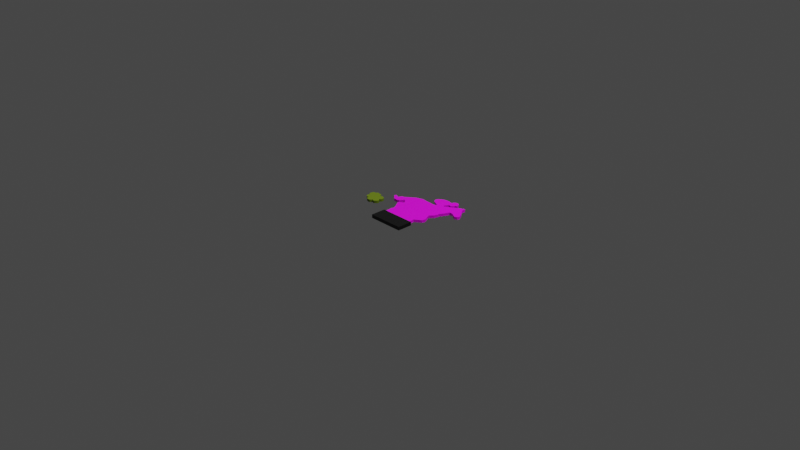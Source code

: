 # Source: ani_fart.blend  (saved by Blender 2.90.8; exported with 4.5.12 LTS)
import bpy
from mathutils import Matrix  # noqa: F401  (used for matrix-valued properties, if any)

bpy.ops.wm.read_factory_settings(use_empty=True)
scene = bpy.context.scene
scene.name = 'Scene'

# ---- collections
col_collection = bpy.data.collections.new('Collection'); scene.collection.children.link(col_collection)

# ---- images (referenced by path relative to the original .blend; pixels are not part of the script)
import os
ASSET_DIR = os.environ.get("B2B_ASSET_DIR", "")  # directory of the original .blend (textures are referenced by path, not embedded)
HERE = os.path.dirname(os.path.abspath(__file__))  # packed textures are extracted next to this script under _unpacked/

def load_image(name, relpath, width, height, colorspace="sRGB"):
    """Load a texture the original file referenced (path relative to the .blend, or extracted next to this script)."""
    p = next((c for c in (os.path.join(HERE, relpath), os.path.join(ASSET_DIR, relpath)) if relpath and os.path.exists(c)), "")
    if p:
        img = bpy.data.images.load(p, check_existing=True)
        img.name = name
    else:  # same state as the original file: an image datablock whose file is absent (Cycles renders it pink)
        img = bpy.data.images.new(name, width, height)
        img.source = "FILE"
        img.filepath = "//" + (relpath or name)
    img.colorspace_settings.name = colorspace
    return img
img_text_horse_1_png = load_image('text_horse_1.png', 'Textures/text_horse_1.png', 1024, 1024, 'sRGB')

# ---- materials (node trees are filled in below, after node groups)
mat_material_002 = bpy.data.materials.new('Material.002')
mat_material_005 = bpy.data.materials.new('Material.005')
mat_material_001 = bpy.data.materials.new('Material.001')
mat_material_004 = bpy.data.materials.new('Material.004')
mat_material_004.diffuse_color = (0.0006447, 0.0006447, 0.0006447, 1.0)
mat_material_004.roughness = 0.5

# ---- material node trees
mat_material_002.use_nodes = True; mat_material_002.node_tree.nodes.clear()
_N = mat_material_002.node_tree.nodes; _L = mat_material_002.node_tree.links
n0 = _N.new('ShaderNodeBsdfPrincipled'); n0.name = 'Principled BSDF'; n0.location = (10, 300)
n0.distribution = 'GGX'
n0.subsurface_method = 'BURLEY'
n0.inputs[0].default_value = (0.1414, 0.2122, 0.0041, 1.0)
n0.inputs[3].default_value = 1.45
n0.inputs[27].default_value = (0.0, 0.0, 0.0, 1.0)
n0.inputs[28].default_value = 1.0
n1 = _N.new('ShaderNodeOutputMaterial'); n1.name = 'Material Output'; n1.location = (300, 300)
_L.new(n0.outputs[0], n1.inputs[0])
n1.is_active_output = True
mat_material_005.use_nodes = True; mat_material_005.node_tree.nodes.clear()
_N = mat_material_005.node_tree.nodes; _L = mat_material_005.node_tree.links
n0 = _N.new('ShaderNodeBsdfPrincipled'); n0.name = 'Principled BSDF'; n0.location = (10, 300)
n0.distribution = 'GGX'
n0.subsurface_method = 'BURLEY'
n0.inputs[0].default_value = (0.1946, 0.2831, 0.05127, 1.0)
n0.inputs[3].default_value = 1.45
n0.inputs[27].default_value = (0.0, 0.0, 0.0, 1.0)
n0.inputs[28].default_value = 1.0
n1 = _N.new('ShaderNodeOutputMaterial'); n1.name = 'Material Output'; n1.location = (300, 300)
_L.new(n0.outputs[0], n1.inputs[0])
n1.is_active_output = True
mat_material_001.use_nodes = True; mat_material_001.node_tree.nodes.clear()
_N = mat_material_001.node_tree.nodes; _L = mat_material_001.node_tree.links
n0 = _N.new('ShaderNodeBsdfPrincipled'); n0.name = 'Principled BSDF'; n0.location = (10, 300)
n0.distribution = 'GGX'
n0.subsurface_method = 'BURLEY'
n0.inputs[2].default_value = 0.4
n0.inputs[3].default_value = 1.45
n0.inputs[27].default_value = (0.0, 0.0, 0.0, 1.0)
n0.inputs[28].default_value = 1.0
n1 = _N.new('ShaderNodeNormalMap'); n1.name = 'Normal Map'; n1.location = (-300, -300)
n1.label = 'Normal/Map'
n1.inputs[0].default_value = 0.0
n2 = _N.new('ShaderNodeOutputMaterial'); n2.name = 'Material Output'; n2.location = (300, 300)
n3 = _N.new('ShaderNodeTexImage'); n3.name = 'Image Texture'; n3.location = (-382, 251)
n3.image = img_text_horse_1_png
_L.new(n0.outputs[0], n2.inputs[0])
_L.new(n1.outputs[0], n0.inputs[5])
_L.new(n3.outputs[0], n0.inputs[0])
n2.is_active_output = True
mat_material_004.use_nodes = True; mat_material_004.node_tree.nodes.clear()
_N = mat_material_004.node_tree.nodes; _L = mat_material_004.node_tree.links
n0 = _N.new('ShaderNodeBsdfPrincipled'); n0.name = 'Principled BSDF'; n0.location = (10, 300)
n0.distribution = 'GGX'
n0.subsurface_method = 'BURLEY'
n0.inputs[0].default_value = (0.0006447, 0.0006447, 0.0006447, 1.0)
n0.inputs[3].default_value = 1.45
n0.inputs[27].default_value = (0.0, 0.0, 0.0, 1.0)
n0.inputs[28].default_value = 1.0
n1 = _N.new('ShaderNodeOutputMaterial'); n1.name = 'Material Output'; n1.location = (300, 300)
n2 = _N.new('ShaderNodeNormalMap'); n2.name = 'Normal Map'; n2.location = (-300, -300)
n2.label = 'Normal/Map'
n2.inputs[0].default_value = 0.0
_L.new(n0.outputs[0], n1.inputs[0])
_L.new(n2.outputs[0], n0.inputs[5])
n1.is_active_output = True

# ---- world
world_world = bpy.data.worlds.new('World'); scene.world = world_world
world_world.use_nodes = True; world_world.node_tree.nodes.clear()
_N = world_world.node_tree.nodes; _L = world_world.node_tree.links
n0 = _N.new('ShaderNodeOutputWorld'); n0.name = 'World Output'; n0.location = (300, 300)
n1 = _N.new('ShaderNodeBackground'); n1.name = 'Background'; n1.location = (10, 300)
n1.inputs[0].default_value = (0.05088, 0.05088, 0.05088, 1.0)
_L.new(n1.outputs[0], n0.inputs[0])
n0.is_active_output = True
world_world.color = (0.05088, 0.05088, 0.05088)
world_world.use_sun_shadow = False
world_world.sun_shadow_jitter_overblur = 0.0

# ---- cameras
cam_camera = bpy.data.cameras.new('Camera')
cam_camera.clip_end = 100.0
cam_camera.ortho_scale = 7.314

# ---- lights
light_light = bpy.data.lights.new('Light', 'POINT')
light_light.transmission_factor = 0.0
light_light.energy = 1000.0
light_light.shadow_soft_size = 0.1
light_light.shadow_maximum_resolution = 0.006
light_light.use_absolute_resolution = True
light_sun = bpy.data.lights.new('Sun', 'SUN')
light_sun.transmission_factor = 0.0
light_sun.energy = 1.0
light_sun.shadow_soft_size = 0.25

# ---- meshes
me_cube_001 = bpy.data.meshes.new('Cube.001')
me_cube_001.from_pydata([(-0.07557, -0.05261, -0.005198), (-0.1142, -0.03553, -0.005198), (-0.07424, -0.05697, -0.005198), (-0.0803, -0.1046, -0.005198), (-0.1289, -0.1188, -0.005198), (-0.1671, -0.0888, -0.005198), (-0.1745, -0.0494, -0.005198), (-0.1459, -0.02638, -0.005198), (-0.1409, -0.02609, -0.005198), (-0.1373, -0.02728, -0.005198), (-0.1354, -0.03088, -0.005198), (-0.1364, -0.03341, -0.005198), (-0.1362, -0.03361, -0.005198), (-0.1326, -0.02994, -0.005198), (-0.128, -0.02794, -0.005198), (-0.1221, -0.02832, -0.005198), (-0.1184, -0.02994, -0.005198), (-0.1159, -0.03251, -0.005198), (-0.0783, -0.04784, -0.005198), (-0.08342, -0.0451, -0.005198), (-0.08926, -0.04289, -0.005198), (-0.09727, -0.04139, -0.005198), (-0.1002, -0.04102, -0.005198), (-0.105, -0.04179, -0.005198), (-0.1088, -0.04312, -0.005198), (-0.1138, -0.04567, -0.005198), (-0.1137, -0.04278, -0.005198), (-0.1136, -0.03893, -0.005198), (-0.07358, -0.06284, -0.005198), (-0.07389, -0.06753, -0.005198), (-0.07784, -0.0729, -0.005198), (-0.08381, -0.07804, -0.005198), (-0.0792, -0.08099, -0.005198), (-0.07691, -0.08267, -0.005198), (-0.07405, -0.08574, -0.005198), (-0.07273, -0.09006, -0.005198), (-0.07342, -0.09534, -0.005198), (-0.07555, -0.09978, -0.005198), (-0.08603, -0.1089, -0.005198), (-0.08943, -0.1104, -0.005198), (-0.09385, -0.1111, -0.005198), (-0.09854, -0.1093, -0.005198), (-0.1012, -0.1069, -0.005198), (-0.1036, -0.104, -0.005198), (-0.1069, -0.1116, -0.005198), (-0.1096, -0.1157, -0.005198), (-0.1148, -0.1187, -0.005198), (-0.1212, -0.1199, -0.005198), (-0.1342, -0.1173, -0.005198), (-0.1385, -0.1145, -0.005198), (-0.1409, -0.1092, -0.005198), (-0.1421, -0.1051, -0.005198), (-0.1423, -0.1011, -0.005198), (-0.1427, -0.09715, -0.005198), (-0.1503, -0.1009, -0.005198), (-0.1555, -0.09979, -0.005198), (-0.1599, -0.0976, -0.005198), (-0.1644, -0.09377, -0.005198), (-0.1683, -0.08542, -0.005198), (-0.168, -0.0809, -0.005198), (-0.1669, -0.07734, -0.005198), (-0.1657, -0.07399, -0.005198), (-0.1638, -0.07111, -0.005198), (-0.1705, -0.06892, -0.005198), (-0.1728, -0.06731, -0.005198), (-0.1747, -0.06392, -0.005198), (-0.1755, -0.05778, -0.005198), (-0.1751, -0.05464, -0.005198), (-0.1731, -0.04369, -0.005198), (-0.171, -0.03924, -0.005198), (-0.1682, -0.03685, -0.005198), (-0.1652, -0.03567, -0.005198), (-0.1624, -0.03544, -0.005198), (-0.1588, -0.03564, -0.005198), (-0.1543, -0.03628, -0.005198), (-0.1537, -0.03182, -0.005198), (-0.1516, -0.02911, -0.005198), (-0.1488, -0.02741, -0.005198), (-0.1159, -0.03251, 0.009385), (-0.1142, -0.03553, 0.009385), (-0.07557, -0.05261, 0.009385), (-0.07424, -0.05697, 0.009385), (-0.07555, -0.09978, 0.009385), (-0.0803, -0.1046, 0.009385), (-0.1212, -0.1199, 0.009385), (-0.1289, -0.1188, 0.009385), (-0.1644, -0.09377, 0.009385), (-0.1671, -0.0888, 0.009385), (-0.1751, -0.05464, 0.009385), (-0.1745, -0.0494, 0.009385), (-0.1488, -0.02741, 0.009385), (-0.1459, -0.02638, 0.009385), (-0.1136, -0.03893, 0.009385), (-0.1409, -0.02609, 0.009385), (-0.1373, -0.02728, 0.009385), (-0.1354, -0.03088, 0.009385), (-0.1364, -0.03341, 0.009385), (-0.1362, -0.03361, 0.009385), (-0.1326, -0.02994, 0.009385), (-0.128, -0.02794, 0.009385), (-0.1221, -0.02832, 0.009385), (-0.1184, -0.02994, 0.009385), (-0.0783, -0.04784, 0.009385), (-0.08342, -0.0451, 0.009385), (-0.08926, -0.04289, 0.009385), (-0.09727, -0.04139, 0.009385), (-0.1002, -0.04102, 0.009385), (-0.105, -0.04179, 0.009385), (-0.1088, -0.04312, 0.009385), (-0.1138, -0.04567, 0.009385), (-0.1137, -0.04278, 0.009385), (-0.07358, -0.06284, 0.009385), (-0.07389, -0.06753, 0.009385), (-0.07784, -0.0729, 0.009385), (-0.08381, -0.07804, 0.009385), (-0.0792, -0.08099, 0.009385), (-0.07691, -0.08267, 0.009385), (-0.07405, -0.08574, 0.009385), (-0.07273, -0.09006, 0.009385), (-0.07342, -0.09534, 0.009385), (-0.08603, -0.1089, 0.009385), (-0.08943, -0.1104, 0.009385), (-0.09385, -0.1111, 0.009385), (-0.09854, -0.1093, 0.009385), (-0.1012, -0.1069, 0.009385), (-0.1036, -0.104, 0.009385), (-0.1069, -0.1116, 0.009385), (-0.1096, -0.1157, 0.009385), (-0.1148, -0.1187, 0.009385), (-0.1342, -0.1173, 0.009385), (-0.1385, -0.1145, 0.009385), (-0.1409, -0.1092, 0.009385), (-0.1421, -0.1051, 0.009385), (-0.1423, -0.1011, 0.009385), (-0.1427, -0.09715, 0.009385), (-0.1503, -0.1009, 0.009385), (-0.1555, -0.09979, 0.009385), (-0.1599, -0.0976, 0.009385), (-0.1683, -0.08542, 0.009385), (-0.168, -0.0809, 0.009385), (-0.1669, -0.07734, 0.009385), (-0.1657, -0.07399, 0.009385), (-0.1638, -0.07111, 0.009385), (-0.1705, -0.06892, 0.009385), (-0.1728, -0.06731, 0.009385), (-0.1747, -0.06392, 0.009385), (-0.1755, -0.05778, 0.009385), (-0.1731, -0.04369, 0.009385), (-0.171, -0.03924, 0.009385), (-0.1682, -0.03685, 0.009385), (-0.1652, -0.03567, 0.009385), (-0.1624, -0.03544, 0.009385), (-0.1588, -0.03564, 0.009385), (-0.1543, -0.03628, 0.009385), (-0.1537, -0.03182, 0.009385), (-0.1516, -0.02911, 0.009385)], [], [(7, 8, 9, 10, 11, 12, 13, 14, 15, 16, 17, 1, 27, 26, 25, 24, 23, 22, 21, 20, 19, 18, 0, 2, 28, 29, 30, 31, 32, 33, 34, 35, 36, 37, 3, 38, 39, 40, 41, 42, 43, 44, 45, 46, 47, 4, 48, 49, 50, 51, 52, 53, 54, 55, 56, 57, 5, 58, 59, 60, 61, 62, 63, 64, 65, 66, 67, 6, 68, 69, 70, 71, 72, 73, 74, 75, 76, 77), (91, 90, 155, 154, 153, 152, 151, 150, 149, 148, 147, 89, 88, 146, 145, 144, 143, 142, 141, 140, 139, 138, 87, 86, 137, 136, 135, 134, 133, 132, 131, 130, 129, 85, 84, 128, 127, 126, 125, 124, 123, 122, 121, 120, 83, 82, 119, 118, 117, 116, 115, 114, 113, 112, 111, 81, 80, 102, 103, 104, 105, 106, 107, 108, 109, 110, 92, 79, 78, 101, 100, 99, 98, 97, 96, 95, 94, 93), (62, 61, 141, 142), (36, 35, 118, 119), (10, 9, 94, 95), (63, 62, 142, 143), (37, 36, 119, 82), (11, 10, 95, 96), (64, 63, 143, 144), (38, 3, 83, 120), (12, 11, 96, 97), (65, 64, 144, 145), (39, 38, 120, 121), (13, 12, 97, 98), (66, 65, 145, 146), (40, 39, 121, 122), (14, 13, 98, 99), (67, 66, 146, 88), (41, 40, 122, 123), (15, 14, 99, 100), (68, 6, 89, 147), (42, 41, 123, 124), (16, 15, 100, 101), (69, 68, 147, 148), (43, 42, 124, 125), (17, 16, 101, 78), (70, 69, 148, 149), (44, 43, 125, 126), (0, 18, 102, 80), (71, 70, 149, 150), (45, 44, 126, 127), (18, 19, 103, 102), (72, 71, 150, 151), (46, 45, 127, 128), (19, 20, 104, 103), (73, 72, 151, 152), (47, 46, 128, 84), (20, 21, 105, 104), (74, 73, 152, 153), (48, 4, 85, 129), (21, 22, 106, 105), (75, 74, 153, 154), (49, 48, 129, 130), (22, 23, 107, 106), (76, 75, 154, 155), (50, 49, 130, 131), (23, 24, 108, 107), (77, 76, 155, 90), (51, 50, 131, 132), (24, 25, 109, 108), (52, 51, 132, 133), (25, 26, 110, 109), (1, 17, 78, 79), (53, 52, 133, 134), (26, 27, 92, 110), (2, 0, 80, 81), (54, 53, 134, 135), (28, 2, 81, 111), (3, 37, 82, 83), (55, 54, 135, 136), (29, 28, 111, 112), (4, 47, 84, 85), (56, 55, 136, 137), (30, 29, 112, 113), (5, 57, 86, 87), (57, 56, 137, 86), (31, 30, 113, 114), (6, 67, 88, 89), (58, 5, 87, 138), (32, 31, 114, 115), (7, 77, 90, 91), (59, 58, 138, 139), (33, 32, 115, 116), (27, 1, 79, 92), (60, 59, 139, 140), (34, 33, 116, 117), (8, 7, 91, 93), (61, 60, 140, 141), (35, 34, 117, 118), (9, 8, 93, 94)])
_uv = me_cube_001.uv_layers.new(name='UVMap')
_uv.uv.foreach_set('vector', [0.0, 0.0, 0.0, 0.0, 0.0, 0.0, 0.0, 0.0, 0.0, 0.0, 0.0, 0.0, 0.0, 0.0, 0.0, 0.0, 0.0, 0.0, 0.0, 0.0, 0.0, 0.0, 0.0, 0.0, 0.0, 0.0, 0.0, 0.0, 0.0, 0.0, 0.0, 0.0, 0.0, 0.0, 0.0, 0.0, 0.0, 0.0, 0.0, 0.0, 0.0, 0.0, 0.0, 0.0, 0.0, 0.0, 0.0, 0.0, 0.0, 0.0, 0.0, 0.0, 0.0, 0.0, 0.0, 0.0, 0.0, 0.0, 0.0, 0.0, 0.0, 0.0, 0.0, 0.0, 0.0, 0.0, 0.0, 0.0, 0.0, 0.0, 0.0, 0.0, 0.0, 0.0, 0.0, 0.0, 0.0, 0.0, 0.0, 0.0, 0.0, 0.0, 0.0, 0.0, 0.0, 0.0, 0.0, 0.0, 0.0, 0.0, 0.0, 0.0, 0.0, 0.0, 0.0, 0.0, 0.0, 0.0, 0.0, 0.0, 0.0, 0.0, 0.0, 0.0, 0.0, 0.0, 0.0, 0.0, 0.0, 0.0, 0.0, 0.0, 0.0, 0.0, 0.0, 0.0, 0.0, 0.0, 0.0, 0.0, 0.0, 0.0, 0.0, 0.0, 0.0, 0.0, 0.0, 0.0, 0.0, 0.0, 0.0, 0.0, 0.0, 0.0, 0.0, 0.0, 0.0, 0.0, 0.0, 0.0, 0.0, 0.0, 0.0, 0.0, 0.0, 0.0, 0.0, 0.0, 0.0, 0.0, 0.0, 0.0, 0.0, 0.0, 0.0, 0.0, 0.0, 0.0, 0.0, 0.0, 0.0, 0.0, 0.0, 0.0, 0.0, 0.0, 0.0, 0.0, 0.0, 0.0, 0.0, 0.0, 0.0, 0.0, 0.0, 0.0, 0.0, 0.0, 0.0, 0.0, 0.0, 0.0, 0.0, 0.0, 0.0, 0.0, 0.0, 0.0, 0.0, 0.0, 0.0, 0.0, 0.0, 0.0, 0.0, 0.0, 0.0, 0.0, 0.0, 0.0, 0.0, 0.0, 0.0, 0.0, 0.0, 0.0, 0.0, 0.0, 0.0, 0.0, 0.0, 0.0, 0.0, 0.0, 0.0, 0.0, 0.0, 0.0, 0.0, 0.0, 0.0, 0.0, 0.0, 0.0, 0.0, 0.0, 0.0, 0.0, 0.0, 0.0, 0.0, 0.0, 0.0, 0.0, 0.0, 0.0, 0.0, 0.0, 0.0, 0.0, 0.0, 0.0, 0.0, 0.0, 0.0, 0.0, 0.0, 0.0, 0.0, 0.0, 0.0, 0.0, 0.0, 0.0, 0.0, 0.0, 0.0, 0.0, 0.0, 0.0, 0.0, 0.0, 0.0, 0.0, 0.0, 0.0, 0.0, 0.0, 0.0, 0.0, 0.0, 0.0, 0.0, 0.0, 0.0, 0.0, 0.0, 0.0, 0.0, 0.0, 0.0, 0.0, 0.0, 0.0, 0.0, 0.0, 0.0, 0.0, 0.0, 0.0, 0.0, 0.0, 0.0, 0.0, 0.0, 0.0, 0.0, 0.0, 0.0, 0.0, 0.0, 0.0, 0.0, 0.0, 0.0, 0.0, 0.0, 0.0, 0.0, 0.0, 0.0, 0.0, 0.0, 0.0, 0.0, 0.0, 0.0, 0.0, 0.0, 0.0, 0.0, 0.0, 0.0, 0.0, 0.0, 0.0, 0.0, 0.0, 0.0, 0.0, 0.0, 0.0, 0.0, 0.0, 0.0, 0.0, 0.0, 0.0, 0.0, 0.0, 0.0, 0.0, 0.0, 0.0, 0.0, 0.0, 0.0, 0.0, 0.0, 0.0, 0.0, 0.0, 0.0, 0.0, 0.0, 0.0, 0.0, 0.0, 0.0, 0.0, 0.0, 0.0, 0.0, 0.0, 0.0, 0.0, 0.0, 0.0, 0.0, 0.0, 0.0, 0.0, 0.0, 0.0, 0.0, 0.0, 0.0, 0.0, 0.0, 0.0, 0.0, 0.0, 0.0, 0.0, 0.0, 0.0, 0.0, 0.0, 0.0, 0.0, 0.0, 0.0, 0.0, 0.0, 0.0, 0.0, 0.0, 0.0, 0.0, 0.0, 0.0, 0.0, 0.0, 0.0, 0.0, 0.0, 0.0, 0.0, 0.0, 0.0, 0.0, 0.0, 0.0, 0.0, 0.0, 0.0, 0.0, 0.0, 0.0, 0.0, 0.0, 0.0, 0.0, 0.0, 0.0, 0.0, 0.0, 0.0, 0.0, 0.0, 0.0, 0.0, 0.0, 0.0, 0.0, 0.0, 0.0, 0.0, 0.0, 0.0, 0.0, 0.0, 0.0, 0.0, 0.0, 0.0, 0.0, 0.0, 0.0, 0.0, 0.0, 0.0, 0.0, 0.0, 0.0, 0.0, 0.0, 0.0, 0.0, 0.0, 0.0, 0.0, 0.0, 0.0, 0.0, 0.0, 0.0, 0.0, 0.0, 0.0, 0.0, 0.0, 0.0, 0.0, 0.0, 0.0, 0.0, 0.0, 0.0, 0.0, 0.0, 0.0, 0.0, 0.0, 0.0, 0.0, 0.0, 0.0, 0.0, 0.0, 0.0, 0.0, 0.0, 0.0, 0.0, 0.0, 0.0, 0.0, 0.0, 0.0, 0.0, 0.0, 0.0, 0.0, 0.0, 0.0, 0.0, 0.0, 0.0, 0.0, 0.0, 0.0, 0.0, 0.0, 0.0, 0.0, 0.0, 0.0, 0.0, 0.0, 0.0, 0.0, 0.0, 0.0, 0.0, 0.0, 0.0, 0.0, 0.0, 0.0, 0.0, 0.0, 0.0, 0.0, 0.0, 0.0, 0.0, 0.0, 0.0, 0.0, 0.0, 0.0, 0.0, 0.0, 0.0, 0.0, 0.0, 0.0, 0.0, 0.0, 0.0, 0.0, 0.0, 0.0, 0.0, 0.0, 0.0, 0.0, 0.0, 0.0, 0.0, 0.0, 0.0, 0.0, 0.0, 0.0, 0.0, 0.0, 0.0, 0.0, 0.0, 0.0, 0.0, 0.0, 0.0, 0.0, 0.0, 0.0, 0.0, 0.0, 0.0, 0.0, 0.0, 0.0, 0.0, 0.0, 0.0, 0.0, 0.0, 0.0, 0.0, 0.0, 0.0, 0.0, 0.0, 0.0, 0.0, 0.0, 0.0, 0.0, 0.0, 0.0, 0.0, 0.0, 0.0, 0.0, 0.0, 0.0, 0.0, 0.0, 0.0, 0.0, 0.0, 0.0, 0.0, 0.0, 0.0, 0.0, 0.0, 0.0, 0.0, 0.0, 0.0, 0.0, 0.0, 0.0, 0.0, 0.0, 0.0, 0.0, 0.0, 0.0, 0.0, 0.0, 0.0, 0.0, 0.0, 0.0, 0.0, 0.0, 0.0, 0.0, 0.0, 0.0, 0.0, 0.0, 0.0, 0.0, 0.0, 0.0, 0.0, 0.0, 0.0, 0.0, 0.0, 0.0, 0.0, 0.0, 0.0, 0.0, 0.0, 0.0, 0.0, 0.0, 0.0, 0.0, 0.0, 0.0, 0.0, 0.0, 0.0, 0.0, 0.0, 0.0, 0.0, 0.0, 0.0, 0.0, 0.0, 0.0, 0.0, 0.0, 0.0, 0.0, 0.0, 0.0, 0.0, 0.0, 0.0, 0.0, 0.0, 0.0, 0.0, 0.0, 0.0, 0.0, 0.0, 0.0, 0.0, 0.0, 0.0, 0.0, 0.0, 0.0, 0.0, 0.0, 0.0, 0.0, 0.0, 0.0, 0.0, 0.0, 0.0, 0.0, 0.0, 0.0, 0.0, 0.0, 0.0, 0.0, 0.0, 0.0, 0.0, 0.0, 0.0, 0.0, 0.0, 0.0, 0.0, 0.0, 0.0, 0.0, 0.0, 0.0, 0.0, 0.0, 0.0, 0.0, 0.0, 0.0, 0.0, 0.0, 0.0, 0.0, 0.0, 0.0, 0.0, 0.0, 0.0, 0.0, 0.0, 0.0, 0.0, 0.0, 0.0, 0.0, 0.0, 0.0, 0.0, 0.0, 0.0, 0.0, 0.0, 0.0, 0.0, 0.0, 0.0, 0.0, 0.0, 0.0, 0.0, 0.0, 0.0, 0.0, 0.0, 0.0, 0.0, 0.0, 0.0, 0.0, 0.0, 0.0, 0.0, 0.0, 0.0, 0.0, 0.0, 0.0, 0.0, 0.0, 0.0, 0.0, 0.0, 0.0, 0.0, 0.0, 0.0, 0.0, 0.0, 0.0, 0.0, 0.0, 0.0, 0.0, 0.0, 0.0, 0.0, 0.0, 0.0, 0.0, 0.0, 0.0, 0.0, 0.0, 0.0, 0.0, 0.0, 0.0, 0.0, 0.0, 0.0, 0.0, 0.0, 0.0, 0.0, 0.0, 0.0, 0.0, 0.0, 0.0, 0.0, 0.0, 0.0, 0.0, 0.0, 0.0, 0.0, 0.0, 0.0, 0.0, 0.0, 0.0, 0.0, 0.0, 0.0, 0.0, 0.0, 0.0, 0.0, 0.0, 0.0, 0.0, 0.0, 0.0, 0.0, 0.0, 0.0, 0.0, 0.0, 0.0, 0.0, 0.0, 0.0, 0.0, 0.0, 0.0, 0.0, 0.0, 0.0, 0.0, 0.0, 0.0, 0.0, 0.0, 0.0, 0.0, 0.0, 0.0, 0.0, 0.0, 0.0, 0.0, 0.0, 0.0, 0.0, 0.0, 0.0, 0.0, 0.0, 0.0, 0.0, 0.0, 0.0, 0.0, 0.0, 0.0, 0.0, 0.0, 0.0, 0.0, 0.0, 0.0, 0.0, 0.0, 0.0, 0.0, 0.0, 0.0, 0.0, 0.0, 0.0, 0.0, 0.0, 0.0, 0.0, 0.0, 0.0, 0.0, 0.0, 0.0, 0.0, 0.0, 0.0, 0.0, 0.0, 0.0, 0.0, 0.0, 0.0, 0.0, 0.0, 0.0, 0.0, 0.0, 0.0, 0.0])
me_cube_001.materials.append(mat_material_002)
me_cube_001.use_remesh_preserve_volume = False
me_cube_001.use_remesh_preserve_attributes = False
me_cube_001.use_mirror_vertex_groups = False
me_cube_001.update()
me_cube_002 = bpy.data.meshes.new('Cube.002')
me_cube_002.from_pydata([(-0.002219, 0.004843, -0.005764), (-0.08101, -0.05455, -0.001632), (-0.09226, -0.03463, -0.001632), (-0.0035, 0.007147, -0.005764), (0.0001858, 0.0015, 0.004822), (0.001467, -0.0008039, 0.004822), (-0.07732, -0.0602, 0.008953), (-0.08857, -0.04028, 0.008953)], [], [(3, 0, 1, 2), (4, 7, 6, 5), (2, 1, 6, 7), (1, 0, 5, 6), (3, 2, 7, 4), (0, 3, 4, 5)])
_uv = me_cube_002.uv_layers.new(name='UVMap')
_uv.uv.foreach_set('vector', [0.8563, 0.75, 0.8375, 0.75, 0.8438, 0.75, 0.85, 0.75, 0.8563, 0.75, 0.85, 0.75, 0.8438, 0.75, 0.8375, 0.75, 0.85, 0.75, 0.8438, 0.75, 0.8438, 0.75, 0.85, 0.75, 0.8438, 0.75, 0.8375, 0.75, 0.8375, 0.75, 0.8438, 0.75, 0.8563, 0.75, 0.85, 0.75, 0.85, 0.75, 0.8563, 0.75, 0.8375, 0.75, 0.8563, 0.75, 0.8563, 0.75, 0.8375, 0.75])
me_cube_002.materials.append(mat_material_005)
me_cube_002.use_remesh_preserve_volume = False
me_cube_002.use_remesh_preserve_attributes = False
me_cube_002.use_mirror_vertex_groups = False
me_cube_002.update()
me_cube_003 = bpy.data.meshes.new('Cube.003')
me_cube_003.from_pydata([(-0.2602, 0.3305, 0.01517), (-0.008738, 0.6167, 0.01517), (0.4081, 0.4496, 0.01517), (0.3065, 0.6156, 0.01517), (0.2024, 0.1212, 0.01517), (0.1367, 0.004138, 0.01517), (-0.2101, 0.05848, 0.01517), (-0.2175, 0.2796, 0.01517), (0.1364, 0.6497, 0.01517), (0.2217, 0.6155, 0.01517), (0.1512, 0.5751, 0.01517), (0.2894, 0.6072, 0.01517), (0.3006, 0.6056, 0.01517), (-0.2679, 0.3298, 0.01517), (-0.3971, 0.3041, 0.01517), (-0.1479, 0.4778, 0.01517), (0.02986, 0.4649, 0.01517), (-0.03844, 0.5894, 0.01517), (0.3141, 0.6206, 0.01517), (0.3162, 0.617, 0.01517), (0.3172, 0.6012, 0.01517), (0.3262, 0.6184, 0.01517), (0.3299, 0.6202, 0.01517), (0.332, 0.6161, 0.01517), (0.3263, 0.5812, 0.01517), (0.3836, 0.5039, 0.01517), (0.4068, 0.4625, 0.01517), (0.4091, 0.4562, 0.01517), (0.1419, 0.5711, 0.01517), (0.1142, 0.5222, 0.01517), (0.1329, 0.5103, 0.01517), (0.2617, 0.591, 0.01517), (-0.2602, 0.3305, -0.01517), (0.2094, 0.6076, 0.01517), (0.1996, 0.6063, 0.01517), (0.1947, 0.5954, 0.01517), (0.1904, 0.5793, 0.01517), (0.1748, 0.5666, 0.01517), (0.154, 0.663, 0.01517), (0.1801, 0.6679, 0.01517), (0.1994, 0.6607, 0.01517), (0.2094, 0.6453, 0.01517), (0.2161, 0.6223, 0.01517), (0.06987, 0.6376, 0.01517), (0.1317, 0.6258, 0.01517), (0.02524, 0.6319, 0.01517), (0.05046, 0.4779, 0.01517), (0.05436, 0.4899, 0.01517), (-0.01183, 0.5209, 0.01517), (-0.0347, 0.5385, 0.01517), (-0.04647, 0.5622, 0.01517), (-0.412, 0.3143, 0.01517), (-0.2225, 0.4502, 0.01517), (-0.359, 0.3363, 0.01517), (-0.3519, 0.3592, 0.01517), (-0.3166, 0.3741, 0.01517), (-0.4226, 0.3295, 0.01517), (-0.4197, 0.3414, 0.01517), (-0.4056, 0.3457, 0.01517), (-0.3877, 0.3397, 0.01517), (-0.3664, 0.3257, 0.01517), (-0.3439, 0.3678, 0.01517), (-0.3274, 0.3712, 0.01517), (-0.2967, 0.2818, 0.01517), (-0.3042, 0.2784, 0.01517), (-0.3211, 0.272, 0.01517), (-0.342, 0.2739, 0.01517), (-0.3707, 0.2766, 0.01517), (-0.2139, 0.094, 0.01517), (-0.2033, 0.1105, 0.01517), (-0.2155, 0.1474, 0.01517), (-0.2702, 0.235, 0.01517), (-0.263, 0.2533, 0.01517), (-0.2101, 0.004138, 0.01517), (0.3975, 0.4283, 0.01517), (0.3716, 0.418, 0.01517), (0.3483, 0.4302, 0.01517), (0.3144, 0.4512, 0.01517), (0.2722, 0.4529, 0.01517), (0.2418, 0.3825, 0.01517), (0.2195, 0.3493, 0.01517), (0.2222, 0.3275, 0.01517), (0.2104, 0.2885, 0.01517), (0.1722, 0.2477, 0.01517), (0.2156, 0.1571, 0.01517), (-0.008738, 0.6167, -0.01517), (0.4081, 0.4496, -0.01517), (0.3065, 0.6156, -0.01517), (0.2024, 0.1212, -0.01517), (0.1367, 0.004138, -0.01517), (-0.2101, 0.05848, -0.01517), (-0.2175, 0.2796, -0.01517), (0.1364, 0.6497, -0.01517), (0.2217, 0.6155, -0.01517), (0.1512, 0.5751, -0.01517), (0.2894, 0.6072, -0.01517), (0.3006, 0.6056, -0.01517), (-0.2679, 0.3298, -0.01517), (-0.3971, 0.3041, -0.01517), (-0.1479, 0.4778, -0.01517), (0.02986, 0.4649, -0.01517), (-0.03844, 0.5894, -0.01517), (0.3141, 0.6206, -0.01517), (0.3162, 0.617, -0.01517), (0.3172, 0.6012, -0.01517), (0.3262, 0.6184, -0.01517), (0.3299, 0.6202, -0.01517), (0.332, 0.6161, -0.01517), (0.3263, 0.5812, -0.01517), (0.3836, 0.5039, -0.01517), (0.4068, 0.4625, -0.01517), (0.4091, 0.4562, -0.01517), (0.1419, 0.5711, -0.01517), (0.1142, 0.5222, -0.01517), (0.1329, 0.5103, -0.01517), (0.2617, 0.591, -0.01517), (0.2094, 0.6076, -0.01517), (0.1996, 0.6063, -0.01517), (0.1947, 0.5954, -0.01517), (0.1904, 0.5793, -0.01517), (0.1748, 0.5666, -0.01517), (0.154, 0.663, -0.01517), (0.1801, 0.6679, -0.01517), (0.1994, 0.6607, -0.01517), (0.2094, 0.6453, -0.01517), (0.2161, 0.6223, -0.01517), (0.06987, 0.6376, -0.01517), (0.1317, 0.6258, -0.01517), (0.02524, 0.6319, -0.01517), (0.05046, 0.4779, -0.01517), (0.05436, 0.4899, -0.01517), (-0.01183, 0.5209, -0.01517), (-0.0347, 0.5385, -0.01517), (-0.04647, 0.5622, -0.01517), (-0.412, 0.3143, -0.01517), (-0.2225, 0.4502, -0.01517), (-0.359, 0.3363, -0.01517), (-0.3519, 0.3592, -0.01517), (-0.3166, 0.3741, -0.01517), (-0.4226, 0.3295, -0.01517), (-0.4197, 0.3414, -0.01517), (-0.4056, 0.3457, -0.01517), (-0.3877, 0.3397, -0.01517), (-0.3664, 0.3257, -0.01517), (-0.3439, 0.3678, -0.01517), (-0.3274, 0.3712, -0.01517), (-0.2967, 0.2818, -0.01517), (-0.3042, 0.2784, -0.01517), (-0.3211, 0.272, -0.01517), (-0.342, 0.2739, -0.01517), (-0.3707, 0.2766, -0.01517), (-0.2139, 0.094, -0.01517), (-0.2033, 0.1105, -0.01517), (-0.2155, 0.1474, -0.01517), (-0.2702, 0.235, -0.01517), (-0.263, 0.2533, -0.01517), (-0.2101, 0.004138, -0.01517), (0.3975, 0.4283, -0.01517), (0.3716, 0.418, -0.01517), (0.3483, 0.4302, -0.01517), (0.3144, 0.4512, -0.01517), (0.2722, 0.4529, -0.01517), (0.2418, 0.3825, -0.01517), (0.2195, 0.3493, -0.01517), (0.2222, 0.3275, -0.01517), (0.2104, 0.2885, -0.01517), (0.1722, 0.2477, -0.01517), (0.2156, 0.1571, -0.01517), (-0.2323, -0.1601, -0.01945), (-0.2323, -0.1601, 0.01945), (-0.2323, 0.009207, -0.01945), (-0.2323, 0.009207, 0.01945), (0.1622, -0.1601, -0.01945), (0.1622, -0.1601, 0.01945), (0.1622, 0.009207, -0.01945), (0.1622, 0.009207, 0.01945), (0.1367, 0.07121, 0.01629), (0.1367, 0.07121, -0.01404)], [], [(38, 44, 34), (18, 3, 19), (3, 12, 20), (19, 3, 20), (12, 11, 31), (12, 31, 24), (31, 30, 78), (24, 31, 78), (22, 21, 23), (21, 20, 23), (20, 12, 24), (26, 25, 76), (25, 24, 77), (24, 23, 20), (27, 26, 2), (25, 77, 76), (74, 2, 26), (76, 75, 74), (76, 74, 26), (77, 24, 78), (80, 79, 30), (79, 78, 30), (82, 81, 80), (4, 84, 83), (83, 82, 80), (80, 30, 46), (30, 29, 47), (46, 30, 47), (4, 83, 176), (83, 80, 16), (176, 83, 69), (80, 46, 16), (70, 83, 7), (6, 73, 69), (73, 5, 69), (69, 68, 6), (72, 71, 7), (71, 70, 7), (70, 69, 83), (7, 83, 16), (64, 63, 53), (63, 13, 53), (66, 65, 53), (65, 64, 53), (14, 67, 60), (67, 66, 60), (56, 51, 58), (51, 14, 59), (58, 51, 59), (58, 57, 56), (60, 59, 14), (61, 54, 62), (54, 53, 62), (62, 53, 13), (53, 60, 66), (15, 52, 7), (52, 55, 0), (55, 62, 13), (52, 0, 7), (0, 55, 13), (16, 15, 7), (10, 37, 36), (10, 36, 35), (28, 10, 44), (10, 35, 44), (34, 33, 42), (33, 9, 42), (35, 34, 44), (42, 41, 34), (41, 40, 39), (34, 41, 39), (39, 38, 34), (38, 8, 44), (44, 43, 28), (43, 45, 29), (29, 45, 47), (45, 1, 48), (1, 17, 48), (17, 50, 49), (49, 48, 17), (48, 47, 45), (29, 28, 43), (121, 117, 127), (102, 103, 87), (87, 104, 96), (103, 104, 87), (96, 115, 95), (96, 108, 115), (115, 161, 114), (108, 161, 115), (106, 107, 105), (105, 107, 104), (104, 108, 96), (110, 159, 109), (109, 160, 108), (108, 104, 107), (111, 86, 110), (109, 159, 160), (157, 110, 86), (159, 157, 158), (159, 110, 157), (160, 161, 108), (163, 114, 162), (162, 114, 161), (165, 163, 164), (88, 166, 167), (166, 163, 165), (163, 129, 114), (114, 130, 113), (129, 130, 114), (88, 177, 166), (166, 100, 163), (88, 167, 84, 4), (163, 100, 129), (153, 91, 166), (90, 152, 156), (156, 152, 89), (152, 90, 151), (155, 91, 154), (154, 91, 153), (153, 166, 152), (91, 100, 166), (147, 136, 146), (146, 136, 97), (149, 136, 148), (148, 136, 147), (98, 143, 150), (150, 143, 149), (139, 141, 134), (134, 142, 98), (141, 142, 134), (141, 139, 140), (143, 98, 142), (144, 145, 137), (137, 145, 136), (145, 97, 136), (136, 149, 143), (99, 91, 135), (135, 32, 138), (138, 97, 145), (135, 91, 32), (32, 97, 138), (100, 91, 99), (94, 119, 120), (94, 118, 119), (112, 127, 94), (94, 127, 118), (117, 125, 116), (116, 125, 93), (118, 127, 117), (125, 117, 124), (124, 122, 123), (117, 122, 124), (122, 117, 121), (121, 127, 92), (127, 112, 126), (126, 113, 128), (113, 130, 128), (128, 131, 85), (85, 131, 101), (101, 132, 133), (132, 101, 131), (131, 128, 130), (113, 126, 112), (72, 155, 154, 71), (46, 129, 100, 16), (20, 104, 103, 19), (47, 130, 129, 46), (21, 105, 104, 20), (74, 157, 86, 2), (48, 131, 130, 47), (22, 106, 105, 21), (75, 158, 157, 74), (49, 132, 131, 48), (23, 107, 106, 22), (76, 159, 158, 75), (50, 133, 132, 49), (24, 108, 107, 23), (77, 160, 159, 76), (51, 134, 98, 14), (25, 109, 108, 24), (78, 161, 160, 77), (52, 135, 138, 55), (26, 110, 109, 25), (1, 85, 101, 17), (79, 162, 161, 78), (53, 136, 143, 60), (27, 111, 110, 26), (3, 87, 96, 12), (80, 163, 162, 79), (54, 137, 136, 53), (28, 112, 94, 10), (2, 86, 111, 27), (81, 164, 163, 80), (55, 138, 145, 62), (29, 113, 112, 28), (0, 32, 91, 7), (82, 165, 164, 81), (56, 139, 134, 51), (30, 114, 113, 29), (83, 166, 165, 82), (57, 140, 139, 56), (31, 115, 114, 30), (4, 176, 177, 88), (84, 167, 166, 83), (58, 141, 140, 57), (11, 95, 115, 31), (6, 90, 156, 73), (59, 142, 141, 58), (33, 116, 93, 9), (7, 91, 155, 72), (60, 143, 142, 59), (34, 117, 116, 33), (8, 92, 127, 44), (61, 144, 137, 54), (35, 118, 117, 34), (9, 93, 125, 42), (62, 145, 144, 61), (36, 119, 118, 35), (10, 94, 120, 37), (63, 146, 97, 13), (37, 120, 119, 36), (64, 147, 146, 63), (38, 121, 92, 8), (12, 96, 95, 11), (65, 148, 147, 64), (39, 122, 121, 38), (13, 97, 32, 0), (66, 149, 148, 65), (40, 123, 122, 39), (14, 98, 150, 67), (67, 150, 149, 66), (41, 124, 123, 40), (15, 99, 135, 52), (68, 151, 90, 6), (42, 125, 124, 41), (16, 100, 99, 15), (69, 152, 151, 68), (43, 126, 128, 45), (17, 101, 133, 50), (70, 153, 152, 69), (44, 127, 126, 43), (18, 102, 87, 3), (71, 154, 153, 70), (45, 128, 85, 1), (19, 103, 102, 18), (168, 169, 171, 170), (170, 171, 175, 174), (174, 175, 173, 172), (172, 173, 169, 168), (170, 174, 172, 168), (175, 171, 169, 173), (176, 5, 89, 177), (5, 176, 69), (152, 166, 177), (177, 89, 152), (5, 73, 156, 89)])
me_cube_003.polygons.foreach_set('use_smooth', [True] * 257)
me_cube_003.polygons.foreach_set('material_index', [0, 0, 0, 0, 0, 0, 0, 0, 0, 0, 0, 0, 0, 0, 0, 0, 0, 0, 0, 0, 0, 0, 0, 0, 0, 0, 0, 0, 0, 0, 0, 0, 0, 0, 0, 0, 0, 0, 0, 0, 0, 0, 0, 0, 0, 0, 0, 0, 0, 0, 0, 0, 0, 0, 0, 0, 0, 0, 0, 0, 0, 0, 0, 0, 0, 0, 0, 0, 0, 0, 0, 0, 0, 0, 0, 0, 0, 0, 0, 0, 0, 0, 0, 0, 0, 0, 0, 0, 0, 0, 0, 0, 0, 0, 0, 0, 0, 0, 0, 0, 0, 0, 0, 0, 0, 0, 0, 0, 0, 0, 0, 0, 0, 0, 0, 0, 0, 0, 0, 0, 0, 0, 0, 0, 0, 0, 0, 0, 0, 0, 0, 0, 0, 0, 0, 0, 0, 0, 0, 0, 0, 0, 0, 0, 0, 0, 0, 0, 0, 0, 0, 0, 0, 0, 0, 0, 0, 0, 0, 0, 0, 0, 0, 0, 0, 0, 0, 0, 0, 0, 0, 0, 0, 0, 0, 0, 0, 0, 0, 0, 0, 0, 0, 0, 0, 0, 0, 0, 0, 0, 0, 0, 0, 0, 0, 0, 0, 0, 0, 0, 0, 0, 0, 0, 0, 0, 0, 0, 0, 0, 0, 0, 0, 0, 0, 0, 0, 0, 0, 0, 0, 0, 0, 0, 0, 0, 0, 0, 0, 0, 0, 0, 0, 0, 0, 0, 0, 0, 0, 0, 0, 0, 0, 0, 0, 0, 1, 1, 1, 1, 1, 1, 0, 0, 0, 0, 0])
_k = set([(0, 7), (0, 13), (0, 32), (1, 17), (1, 45), (1, 85), (2, 27), (2, 74), (2, 86), (3, 12), (3, 18), (3, 87), (4, 83), (4, 84), (4, 88), (4, 176), (5, 69), (5, 73), (5, 89), (5, 176), (6, 68), (6, 73), (6, 90), (7, 72), (7, 91), (8, 38), (8, 44), (8, 92), (9, 33), (9, 42), (9, 93), (10, 28), (10, 37), (10, 94), (11, 12), (11, 31), (11, 95), (12, 96), (13, 63), (13, 97), (14, 51), (14, 67), (14, 98), (15, 16), (15, 52), (15, 99), (16, 46), (16, 100), (17, 50), (17, 101), (18, 19), (18, 102), (19, 20), (19, 103), (20, 21), (20, 104), (21, 22), (21, 105), (22, 23), (22, 106), (23, 24), (23, 107), (24, 25), (24, 108), (25, 26), (25, 109), (26, 27), (26, 110), (27, 111), (28, 29), (28, 112), (29, 30), (29, 113), (30, 31), (30, 114), (31, 115), (32, 91), (32, 97), (33, 34), (33, 116), (34, 35), (34, 117), (35, 36), (35, 118), (36, 37), (36, 119), (37, 120), (38, 39), (38, 121), (39, 40), (39, 122), (40, 41), (40, 123), (41, 42), (41, 124), (42, 125), (43, 44), (43, 45), (43, 126), (44, 127), (45, 128), (46, 47), (46, 129), (47, 48), (47, 130), (48, 49), (48, 131), (49, 50), (49, 132), (50, 133), (51, 56), (51, 134), (52, 55), (52, 135), (53, 54), (53, 60), (53, 136), (54, 61), (54, 137), (55, 62), (55, 138), (56, 57), (56, 139), (57, 58), (57, 140), (58, 59), (58, 141), (59, 60), (59, 142), (60, 143), (61, 62), (61, 144), (62, 145), (63, 64), (63, 146), (64, 65), (64, 147), (65, 66), (65, 148), (66, 67), (67, 150), (68, 69), (68, 151), (69, 70), (69, 152), (69, 176), (70, 71), (70, 153), (71, 72), (71, 154), (72, 155), (73, 156), (74, 75), (74, 157), (75, 76), (75, 158), (76, 77), (76, 159), (77, 78), (77, 160), (78, 79), (78, 161), (79, 80), (79, 162), (80, 81), (80, 163), (81, 82), (81, 164), (82, 83), (82, 165), (83, 84), (83, 166), (83, 176), (84, 167), (85, 101), (85, 128), (86, 111), (86, 157), (87, 96), (87, 102), (88, 166), (88, 167), (88, 177), (89, 152), (89, 156), (89, 177), (90, 151), (90, 156), (91, 155), (92, 121), (92, 127), (93, 116), (93, 125), (94, 112), (94, 120), (95, 96), (95, 115), (97, 146), (98, 134), (98, 150), (99, 100), (99, 135), (100, 129), (101, 133), (102, 103), (103, 104), (104, 105), (105, 106), (106, 107), (107, 108), (108, 109), (109, 110), (110, 111), (112, 113), (113, 114), (114, 115), (116, 117), (117, 118), (118, 119), (119, 120), (121, 122), (122, 123), (123, 124), (124, 125), (126, 127), (126, 128), (129, 130), (130, 131), (131, 132), (132, 133), (134, 139), (135, 138), (136, 137), (136, 143), (137, 144), (138, 145), (139, 140), (140, 141), (141, 142), (142, 143), (144, 145), (146, 147), (147, 148), (148, 149), (149, 150), (151, 152), (152, 153), (152, 177), (153, 154), (154, 155), (157, 158), (158, 159), (159, 160), (160, 161), (161, 162), (162, 163), (163, 164), (164, 165), (165, 166), (166, 167), (166, 177), (168, 169), (168, 170), (168, 172), (169, 171), (169, 173), (170, 171), (170, 174), (171, 175), (172, 173), (172, 174), (173, 175), (174, 175), (176, 177)])
me_cube_003.attributes.new('sharp_edge', 'BOOLEAN', 'EDGE').data.foreach_set('value', [ (min(e.vertices), max(e.vertices)) in _k for e in me_cube_003.edges])
_uv = me_cube_003.uv_layers.new(name='UVMap')
_uv.uv.foreach_set('vector', [0.9585, 0.7188, 0.9438, 0.6767, 0.9009, 0.7257, 0.8597, 0.8364, 0.8598, 0.8266, 0.8564, 0.8361, 0.8598, 0.8266, 0.8558, 0.8154, 0.8456, 0.8276, 0.8564, 0.8361, 0.8598, 0.8266, 0.8456, 0.8276, 0.8558, 0.8154, 0.8618, 0.8063, 0.8634, 0.772, 0.8558, 0.8154, 0.8634, 0.772, 0.8284, 0.8238, 0.8634, 0.772, 0.8671, 0.6088, 0.7676, 0.6987, 0.8284, 0.8238, 0.8634, 0.772, 0.7676, 0.6987, 0.8525, 0.8503, 0.8529, 0.8458, 0.8489, 0.8496, 0.8529, 0.8458, 0.8456, 0.8276, 0.8489, 0.8496, 0.8456, 0.8276, 0.8558, 0.8154, 0.8284, 0.8238, 0.7145, 0.8246, 0.752, 0.8286, 0.719, 0.7531, 0.752, 0.8286, 0.8284, 0.8238, 0.7479, 0.7355, 0.8284, 0.8238, 0.8489, 0.8496, 0.8456, 0.8276, 0.7093, 0.8229, 0.7145, 0.8246, 0.7053, 0.8181, 0.752, 0.8286, 0.7479, 0.7355, 0.719, 0.7531, 0.696, 0.7959, 0.7053, 0.8181, 0.7145, 0.8246, 0.719, 0.7531, 0.7006, 0.7666, 0.696, 0.7959, 0.719, 0.7531, 0.696, 0.7959, 0.7145, 0.8246, 0.7479, 0.7355, 0.8284, 0.8238, 0.7676, 0.6987, 0.7225, 0.5898, 0.7346, 0.6296, 0.8671, 0.6088, 0.7346, 0.6296, 0.7676, 0.6987, 0.8671, 0.6088, 0.6864, 0.5454, 0.7069, 0.5792, 0.7225, 0.5898, 0.5795, 0.4383, 0.5974, 0.4714, 0.6764, 0.4869, 0.6764, 0.4869, 0.6864, 0.5454, 0.7225, 0.5898, 0.7225, 0.5898, 0.8671, 0.6088, 0.8821, 0.5158, 0.8671, 0.6088, 0.8832, 0.5992, 0.8883, 0.5265, 0.8821, 0.5158, 0.8671, 0.6088, 0.8883, 0.5265, 0.5795, 0.4383, 0.6764, 0.4869, 0.5756, 0.3497, 0.6764, 0.4869, 0.7225, 0.5898, 0.8826, 0.4897, 0.5756, 0.3497, 0.6764, 0.4869, 0.7518, 0.06988, 0.7225, 0.5898, 0.8821, 0.5158, 0.8826, 0.4897, 0.7816, 0.08094, 0.6764, 0.4869, 0.8697, 0.1582, 0.7205, 0.03261, 0.6847, 0.0001334, 0.7518, 0.06988, 0.6847, 0.0001334, 0.5314, 0.3096, 0.7518, 0.06988, 0.7518, 0.06988, 0.7456, 0.05046, 0.7205, 0.03261, 0.8725, 0.1019, 0.8636, 0.08454, 0.8697, 0.1582, 0.8636, 0.08454, 0.7816, 0.08094, 0.8697, 0.1582, 0.7816, 0.08094, 0.7518, 0.06988, 0.6764, 0.4869, 0.8697, 0.1582, 0.6764, 0.4869, 0.8826, 0.4897, 0.9072, 0.08014, 0.9062, 0.08887, 0.9697, 0.06586, 0.9062, 0.08887, 0.9251, 0.1432, 0.9697, 0.06586, 0.9209, 0.04374, 0.9105, 0.06124, 0.9697, 0.06586, 0.9105, 0.06124, 0.9072, 0.08014, 0.9697, 0.06586, 0.9653, 0.01264, 0.9355, 0.01969, 0.966, 0.05288, 0.9355, 0.01969, 0.9209, 0.04374, 0.966, 0.05288, 0.9933, 0.005087, 0.9786, 0.005448, 0.9964, 0.02983, 0.9786, 0.005448, 0.9653, 0.01264, 0.9845, 0.04224, 0.9964, 0.02983, 0.9786, 0.005448, 0.9845, 0.04224, 0.9964, 0.02983, 0.9999, 0.01473, 0.9933, 0.005087, 0.966, 0.05288, 0.9845, 0.04224, 0.9653, 0.01264, 0.9838, 0.09816, 0.9816, 0.08587, 0.9787, 0.1149, 0.9816, 0.08587, 0.9697, 0.06586, 0.9787, 0.1149, 0.9787, 0.1149, 0.9697, 0.06586, 0.9251, 0.1432, 0.9697, 0.06586, 0.966, 0.05288, 0.9209, 0.04374, 0.9697, 0.3388, 0.9845, 0.2556, 0.8697, 0.1582, 0.9845, 0.2556, 0.9758, 0.1262, 0.9222, 0.1505, 0.9758, 0.1262, 0.9787, 0.1149, 0.9251, 0.1432, 0.9845, 0.2556, 0.9222, 0.1505, 0.8697, 0.1582, 0.9222, 0.1505, 0.9758, 0.1262, 0.9251, 0.1432, 0.8826, 0.4897, 0.9697, 0.3388, 0.8697, 0.1582, 0.9017, 0.6638, 0.8857, 0.6798, 0.8872, 0.7013, 0.9017, 0.6638, 0.8872, 0.7013, 0.8959, 0.7147, 0.9032, 0.6531, 0.9017, 0.6638, 0.9438, 0.6767, 0.9017, 0.6638, 0.8959, 0.7147, 0.9438, 0.6767, 0.9009, 0.7257, 0.8975, 0.7352, 0.9042, 0.75, 0.8975, 0.7352, 0.8973, 0.7509, 0.9042, 0.75, 0.8959, 0.7147, 0.9009, 0.7257, 0.9438, 0.6767, 0.9042, 0.75, 0.9223, 0.7577, 0.9009, 0.7257, 0.9223, 0.7577, 0.9369, 0.758, 0.9502, 0.745, 0.9009, 0.7257, 0.9223, 0.7577, 0.9502, 0.745, 0.9502, 0.745, 0.9585, 0.7188, 0.9009, 0.7257, 0.9585, 0.7188, 0.9575, 0.6952, 0.9438, 0.6767, 0.9438, 0.6767, 0.9789, 0.6286, 0.9032, 0.6531, 0.9789, 0.6286, 0.9949, 0.5853, 0.8832, 0.5992, 0.8832, 0.5992, 0.9949, 0.5853, 0.8883, 0.5265, 0.9949, 0.5853, 0.9999, 0.546, 0.938, 0.486, 0.9999, 0.546, 0.995, 0.5031, 0.938, 0.486, 0.995, 0.5031, 0.9806, 0.4797, 0.9597, 0.4761, 0.9597, 0.4761, 0.938, 0.486, 0.995, 0.5031, 0.938, 0.486, 0.8883, 0.5265, 0.9949, 0.5853, 0.8832, 0.5992, 0.9032, 0.6531, 0.9789, 0.6286, 0.5026, 0.1959, 0.4763, 0.1812, 0.4971, 0.2248, 0.3506, 0.03097, 0.3493, 0.03003, 0.35, 0.03501, 0.35, 0.03501, 0.3391, 0.02895, 0.3485, 0.04282, 0.3493, 0.03003, 0.3391, 0.02895, 0.35, 0.03501, 0.3485, 0.04282, 0.352, 0.07601, 0.3522, 0.0506, 0.3485, 0.04282, 0.3226, 0.02884, 0.352, 0.07601, 0.352, 0.07601, 0.2555, 0.1394, 0.3896, 0.2449, 0.3226, 0.02884, 0.2555, 0.1394, 0.352, 0.07601, 0.3401, 0.01443, 0.3389, 0.01474, 0.3407, 0.01576, 0.3407, 0.01576, 0.3389, 0.01474, 0.3391, 0.02895, 0.3391, 0.02895, 0.3226, 0.02884, 0.3485, 0.04282, 0.2384, 0.02774, 0.2322, 0.06601, 0.2626, 0.02592, 0.2626, 0.02592, 0.2462, 0.09499, 0.3226, 0.02884, 0.3226, 0.02884, 0.3391, 0.02895, 0.3389, 0.01474, 0.2352, 0.02825, 0.2328, 0.03049, 0.2384, 0.02774, 0.2626, 0.02592, 0.2322, 0.06601, 0.2462, 0.09499, 0.2275, 0.03936, 0.2384, 0.02774, 0.2328, 0.03049, 0.2322, 0.06601, 0.2275, 0.03936, 0.2253, 0.05203, 0.2322, 0.06601, 0.2384, 0.02774, 0.2275, 0.03936, 0.2462, 0.09499, 0.2555, 0.1394, 0.3226, 0.02884, 0.2115, 0.2546, 0.3896, 0.2449, 0.2304, 0.2144, 0.2304, 0.2144, 0.3896, 0.2449, 0.2555, 0.1394, 0.1751, 0.2893, 0.2115, 0.2546, 0.1944, 0.264, 0.06151, 0.4164, 0.1518, 0.3491, 0.07256, 0.3877, 0.1518, 0.3491, 0.2115, 0.2546, 0.1751, 0.2893, 0.2115, 0.2546, 0.411, 0.3775, 0.3896, 0.2449, 0.3896, 0.2449, 0.4193, 0.3614, 0.4129, 0.2611, 0.411, 0.3775, 0.4193, 0.3614, 0.3896, 0.2449, 0.06151, 0.4164, 0.04667, 0.5054, 0.1518, 0.3491, 0.1518, 0.3491, 0.4057, 0.4097, 0.2115, 0.2546, 0.06151, 0.4164, 0.07256, 0.3877, 0.05765, 0.366, 0.0398, 0.4027, 0.2115, 0.2546, 0.4057, 0.4097, 0.411, 0.3775, 0.2063, 0.8218, 0.3151, 0.7998, 0.1518, 0.3491, 0.1228, 0.8179, 0.1729, 0.8206, 0.08145, 0.8073, 0.08145, 0.8073, 0.1729, 0.8206, 0.02031, 0.5595, 0.1729, 0.8206, 0.1228, 0.8179, 0.1539, 0.8289, 0.2839, 0.8435, 0.3151, 0.7998, 0.2737, 0.8454, 0.2737, 0.8454, 0.3151, 0.7998, 0.2063, 0.8218, 0.2063, 0.8218, 0.1518, 0.3491, 0.1729, 0.8206, 0.3151, 0.7998, 0.4057, 0.4097, 0.1518, 0.3491, 0.4378, 0.8764, 0.4931, 0.8421, 0.4335, 0.8707, 0.4335, 0.8707, 0.4931, 0.8421, 0.4019, 0.8062, 0.4598, 0.8947, 0.4931, 0.8421, 0.4472, 0.8872, 0.4472, 0.8872, 0.4931, 0.8421, 0.4378, 0.8764, 0.4979, 0.8995, 0.4952, 0.8568, 0.4757, 0.9025, 0.4757, 0.9025, 0.4952, 0.8568, 0.4598, 0.8947, 0.5147, 0.8976, 0.5159, 0.8878, 0.5079, 0.8995, 0.5079, 0.8995, 0.5109, 0.8775, 0.4979, 0.8995, 0.5159, 0.8878, 0.5109, 0.8775, 0.5079, 0.8995, 0.5159, 0.8878, 0.5147, 0.8976, 0.5171, 0.8941, 0.4952, 0.8568, 0.4979, 0.8995, 0.5109, 0.8775, 0.491, 0.8086, 0.4809, 0.7978, 0.4931, 0.8181, 0.4931, 0.8181, 0.4809, 0.7978, 0.4931, 0.8421, 0.4809, 0.7978, 0.4019, 0.8062, 0.4931, 0.8421, 0.4931, 0.8421, 0.4598, 0.8947, 0.4952, 0.8568, 0.4407, 0.5869, 0.3151, 0.7998, 0.4542, 0.6585, 0.4542, 0.6585, 0.3936, 0.7995, 0.4746, 0.7873, 0.4746, 0.7873, 0.4019, 0.8062, 0.4809, 0.7978, 0.4542, 0.6585, 0.3151, 0.7998, 0.3936, 0.7995, 0.3936, 0.7995, 0.4019, 0.8062, 0.4746, 0.7873, 0.4057, 0.4097, 0.3151, 0.7998, 0.4407, 0.5869, 0.4614, 0.2139, 0.4658, 0.1892, 0.461, 0.1949, 0.4614, 0.2139, 0.472, 0.1856, 0.4658, 0.1892, 0.4584, 0.2218, 0.4971, 0.2248, 0.4614, 0.2139, 0.4614, 0.2139, 0.4971, 0.2248, 0.472, 0.1856, 0.4763, 0.1812, 0.4838, 0.1723, 0.4784, 0.1751, 0.4784, 0.1751, 0.4838, 0.1723, 0.4812, 0.1708, 0.472, 0.1856, 0.4971, 0.2248, 0.4763, 0.1812, 0.4838, 0.1723, 0.4763, 0.1812, 0.4912, 0.1739, 0.4912, 0.1739, 0.5002, 0.1836, 0.4967, 0.1765, 0.4763, 0.1812, 0.5002, 0.1836, 0.4912, 0.1739, 0.5002, 0.1836, 0.4763, 0.1812, 0.5026, 0.1959, 0.5026, 0.1959, 0.4971, 0.2248, 0.5038, 0.2079, 0.4971, 0.2248, 0.4584, 0.2218, 0.509, 0.2717, 0.509, 0.2717, 0.4129, 0.2611, 0.5135, 0.2991, 0.4129, 0.2611, 0.4193, 0.3614, 0.5135, 0.2991, 0.5135, 0.2991, 0.4866, 0.3591, 0.517, 0.321, 0.517, 0.321, 0.4866, 0.3591, 0.5159, 0.3426, 0.5159, 0.3426, 0.5015, 0.36, 0.5111, 0.3553, 0.5015, 0.36, 0.5159, 0.3426, 0.4866, 0.3591, 0.4866, 0.3591, 0.5135, 0.2991, 0.4193, 0.3614, 0.4129, 0.2611, 0.509, 0.2717, 0.4584, 0.2218, 0.2908, 0.866, 0.2839, 0.8435, 0.2737, 0.8454, 0.2767, 0.8719, 0.4334, 0.3998, 0.411, 0.3775, 0.4057, 0.4097, 0.4284, 0.4154, 0.3531, 0.0129, 0.3391, 0.02895, 0.3493, 0.03003, 0.3582, 0.01975, 0.4386, 0.3928, 0.4193, 0.3614, 0.411, 0.3775, 0.4334, 0.3998, 0.3453, 0.004114, 0.3407, 0.01576, 0.3391, 0.02895, 0.3531, 0.0129, 0.213, 0.03075, 0.2275, 0.03936, 0.2328, 0.03049, 0.2234, 0.01297, 0.4885, 0.3866, 0.4866, 0.3591, 0.4193, 0.3614, 0.4386, 0.3928, 0.3436, 0.003041, 0.3401, 0.01443, 0.3407, 0.01576, 0.3453, 0.004114, 0.2111, 0.05527, 0.2253, 0.05203, 0.2275, 0.03936, 0.213, 0.03075, 0.5076, 0.3816, 0.5015, 0.36, 0.4866, 0.3591, 0.4885, 0.3866, 0.3419, 0.002194, 0.3389, 0.01474, 0.3401, 0.01443, 0.3436, 0.003041, 0.217, 0.07513, 0.2322, 0.06601, 0.2253, 0.05203, 0.2111, 0.05527, 0.5221, 0.3687, 0.5111, 0.3553, 0.5015, 0.36, 0.5076, 0.3816, 0.3223, 0.003567, 0.3226, 0.02884, 0.3389, 0.01474, 0.3419, 0.002194, 0.2275, 0.1035, 0.2462, 0.09499, 0.2322, 0.06601, 0.217, 0.07513, 0.5159, 0.9226, 0.5079, 0.8995, 0.4979, 0.8995, 0.5022, 0.928, 0.2615, 0.0001334, 0.2626, 0.02592, 0.3226, 0.02884, 0.3223, 0.003567, 0.2315, 0.1365, 0.2555, 0.1394, 0.2462, 0.09499, 0.2275, 0.1035, 0.4757, 0.6509, 0.4542, 0.6585, 0.4746, 0.7873, 0.4977, 0.7712, 0.2307, 0.006989, 0.2384, 0.02774, 0.2626, 0.02592, 0.2615, 0.0001334, 0.5311, 0.3197, 0.517, 0.321, 0.5159, 0.3426, 0.5298, 0.3485, 0.2117, 0.199, 0.2304, 0.2144, 0.2555, 0.1394, 0.2315, 0.1365, 0.518, 0.8335, 0.4931, 0.8421, 0.4952, 0.8568, 0.5205, 0.8468, 0.2269, 0.009811, 0.2352, 0.02825, 0.2384, 0.02774, 0.2307, 0.006989, 0.3625, 0.02782, 0.35, 0.03501, 0.3485, 0.04282, 0.3651, 0.03608, 0.1941, 0.2269, 0.2115, 0.2546, 0.2304, 0.2144, 0.2117, 0.199, 0.5128, 0.8074, 0.4931, 0.8181, 0.4931, 0.8421, 0.518, 0.8335, 0.4443, 0.2063, 0.4584, 0.2218, 0.4614, 0.2139, 0.4471, 0.2011, 0.2234, 0.01297, 0.2328, 0.03049, 0.2352, 0.02825, 0.2269, 0.009811, 0.18, 0.2413, 0.1944, 0.264, 0.2115, 0.2546, 0.1941, 0.2269, 0.4977, 0.7712, 0.4746, 0.7873, 0.4809, 0.7978, 0.5017, 0.781, 0.4183, 0.221, 0.4129, 0.2611, 0.4584, 0.2218, 0.4443, 0.2063, 0.3776, 0.8419, 0.3936, 0.7995, 0.3151, 0.7998, 0.3231, 0.8374, 0.1587, 0.2715, 0.1751, 0.2893, 0.1944, 0.264, 0.18, 0.2413, 0.5273, 0.91, 0.5147, 0.8976, 0.5079, 0.8995, 0.5159, 0.9226, 0.4071, 0.2135, 0.3896, 0.2449, 0.4129, 0.2611, 0.4183, 0.221, 0.1328, 0.3176, 0.1518, 0.3491, 0.1751, 0.2893, 0.1587, 0.2715, 0.531, 0.8989, 0.5171, 0.8941, 0.5147, 0.8976, 0.5273, 0.91, 0.3726, 0.07014, 0.352, 0.07601, 0.3896, 0.2449, 0.4071, 0.2135, 0.0398, 0.4027, 0.02248, 0.4929, 0.04667, 0.5054, 0.06151, 0.4164, 0.05765, 0.366, 0.07256, 0.3877, 0.1518, 0.3491, 0.1328, 0.3176, 0.5311, 0.8851, 0.5159, 0.8878, 0.5171, 0.8941, 0.531, 0.8989, 0.3671, 0.04335, 0.3522, 0.0506, 0.352, 0.07601, 0.3726, 0.07014, 0.1175, 0.8587, 0.1228, 0.8179, 0.08145, 0.8073, 0.06345, 0.8392, 0.5273, 0.8685, 0.5109, 0.8775, 0.5159, 0.8878, 0.5311, 0.8851, 0.4716, 0.1621, 0.4784, 0.1751, 0.4812, 0.1708, 0.4779, 0.1572, 0.3231, 0.8374, 0.3151, 0.7998, 0.2839, 0.8435, 0.2908, 0.866, 0.5205, 0.8468, 0.4952, 0.8568, 0.5109, 0.8775, 0.5273, 0.8685, 0.4681, 0.1655, 0.4763, 0.1812, 0.4784, 0.1751, 0.4716, 0.1621, 0.5186, 0.2074, 0.5038, 0.2079, 0.4971, 0.2248, 0.5169, 0.2268, 0.5086, 0.7958, 0.491, 0.8086, 0.4931, 0.8181, 0.5128, 0.8074, 0.4636, 0.1699, 0.472, 0.1856, 0.4763, 0.1812, 0.4681, 0.1655, 0.4779, 0.1572, 0.4812, 0.1708, 0.4838, 0.1723, 0.4826, 0.1558, 0.5017, 0.781, 0.4809, 0.7978, 0.491, 0.8086, 0.5086, 0.7958, 0.4572, 0.1772, 0.4658, 0.1892, 0.472, 0.1856, 0.4636, 0.1699, 0.4471, 0.2011, 0.4614, 0.2139, 0.461, 0.1949, 0.4515, 0.1878, 0.4176, 0.8957, 0.4335, 0.8707, 0.4019, 0.8062, 0.3837, 0.8465, 0.4515, 0.1878, 0.461, 0.1949, 0.4658, 0.1892, 0.4572, 0.1772, 0.4229, 0.9016, 0.4378, 0.8764, 0.4335, 0.8707, 0.4176, 0.8957, 0.5168, 0.191, 0.5026, 0.1959, 0.5038, 0.2079, 0.5186, 0.2074, 0.3651, 0.03608, 0.3485, 0.04282, 0.3522, 0.0506, 0.3671, 0.04335, 0.436, 0.9135, 0.4472, 0.8872, 0.4378, 0.8764, 0.4229, 0.9016, 0.5112, 0.1731, 0.5002, 0.1836, 0.5026, 0.1959, 0.5168, 0.191, 0.3837, 0.8465, 0.4019, 0.8062, 0.3936, 0.7995, 0.3776, 0.8419, 0.4515, 0.923, 0.4598, 0.8947, 0.4472, 0.8872, 0.436, 0.9135, 0.5033, 0.1624, 0.4967, 0.1765, 0.5002, 0.1836, 0.5112, 0.1731, 0.5022, 0.928, 0.4979, 0.8995, 0.4757, 0.9025, 0.4739, 0.9303, 0.4739, 0.9303, 0.4757, 0.9025, 0.4598, 0.8947, 0.4515, 0.923, 0.4946, 0.1573, 0.4912, 0.1739, 0.4967, 0.1765, 0.5033, 0.1624, 0.4602, 0.5794, 0.4407, 0.5869, 0.4542, 0.6585, 0.4757, 0.6509, 0.1551, 0.8624, 0.1539, 0.8289, 0.1228, 0.8179, 0.1175, 0.8587, 0.4826, 0.1558, 0.4838, 0.1723, 0.4912, 0.1739, 0.4946, 0.1573, 0.4284, 0.4154, 0.4057, 0.4097, 0.4407, 0.5869, 0.4602, 0.5794, 0.1731, 0.8591, 0.1729, 0.8206, 0.1539, 0.8289, 0.1551, 0.8624, 0.5225, 0.2672, 0.509, 0.2717, 0.5135, 0.2991, 0.5276, 0.295, 0.5298, 0.3485, 0.5159, 0.3426, 0.5111, 0.3553, 0.5221, 0.3687, 0.2046, 0.8568, 0.2063, 0.8218, 0.1729, 0.8206, 0.1731, 0.8591, 0.5169, 0.2268, 0.4971, 0.2248, 0.509, 0.2717, 0.5225, 0.2672, 0.3594, 0.0217, 0.3506, 0.03097, 0.35, 0.03501, 0.3625, 0.02782, 0.2767, 0.8719, 0.2737, 0.8454, 0.2063, 0.8218, 0.2046, 0.8568, 0.5276, 0.295, 0.5135, 0.2991, 0.517, 0.321, 0.5311, 0.3197, 0.3582, 0.01975, 0.3493, 0.03003, 0.3506, 0.03097, 0.3594, 0.0217, 0.6013, 0.8136, 0.6448, 0.8136, 0.6448, 0.857, 0.6013, 0.857, 0.6013, 0.857, 0.6448, 0.857, 0.6448, 0.9004, 0.6013, 0.9004, 0.6013, 0.9004, 0.6448, 0.9004, 0.6448, 0.9438, 0.6013, 0.9438, 0.6013, 0.9438, 0.6448, 0.9438, 0.6448, 0.9872, 0.6013, 0.9872, 0.5579, 0.9004, 0.6013, 0.9004, 0.6013, 0.9438, 0.5579, 0.9438, 0.6448, 0.9004, 0.6882, 0.9004, 0.6882, 0.9438, 0.6448, 0.9438, 0.02248, 0.4929, 0.0001334, 0.5545, 0.02031, 0.5595, 0.04667, 0.5054, 0.5314, 0.3096, 0.5756, 0.3497, 0.7518, 0.06988, 0.1729, 0.8206, 0.1518, 0.3491, 0.04667, 0.5054, 0.04667, 0.5054, 0.02031, 0.5595, 0.1729, 0.8206, 0.0001334, 0.5545, 0.06345, 0.8392, 0.08145, 0.8073, 0.02031, 0.5595])
me_cube_003.materials.append(mat_material_001)
me_cube_003.materials.append(mat_material_004)
me_cube_003.use_remesh_fix_poles = True
me_cube_003.use_remesh_preserve_attributes = False
me_cube_003.use_mirror_vertex_groups = False
me_cube_003.update()
me_cube_003.normals_split_custom_set([tuple(v) for v in zip(*[iter([8.944e-09, 0.0, 1.0, 2.966e-09, 0.0, 1.0, 1.219e-08, 0.0, 1.0, 0.0, 0.0, 1.0, 6.635e-08, 0.0, 1.0, 0.0, 0.0, 1.0, 6.635e-08, 0.0, 1.0, 5.585e-08, 0.0, 1.0, 4.052e-08, 0.0, 1.0, 0.0, 0.0, 1.0, 6.635e-08, 0.0, 1.0, 4.052e-08, 0.0, 1.0, 5.585e-08, 0.0, 1.0, 0.0, 0.0, 1.0, 2.425e-08, 0.0, 1.0, 5.585e-08, 0.0, 1.0, 2.425e-08, 0.0, 1.0, 3.819e-08, 0.0, 1.0, 2.425e-08, 0.0, 1.0, -1.684e-09, 0.0, 1.0, -1.12e-08, 0.0, 1.0, 3.819e-08, 0.0, 1.0, 2.425e-08, 0.0, 1.0, -1.12e-08, 0.0, 1.0, -3.792e-07, 0.0, 1.0, -1.255e-07, 0.0, 1.0, -9.435e-08, 0.0, 1.0, -1.255e-07, 0.0, 1.0, 4.052e-08, 0.0, 1.0, -9.435e-08, 0.0, 1.0, 4.052e-08, 0.0, 1.0, 5.585e-08, 0.0, 1.0, 3.819e-08, 0.0, 1.0, 2.162e-08, 0.0, 1.0, 2.643e-08, 0.0, 1.0, -9.863e-10, 0.0, 1.0, 2.643e-08, 0.0, 1.0, 3.819e-08, 0.0, 1.0, -1.205e-08, 0.0, 1.0, 3.819e-08, 0.0, 1.0, -9.435e-08, 0.0, 1.0, 4.052e-08, 0.0, 1.0, 0.0, 0.0, 1.0, 2.162e-08, 0.0, 1.0, 1.598e-07, 0.0, 1.0, 2.643e-08, 0.0, 1.0, -1.205e-08, 0.0, 1.0, -9.863e-10, 0.0, 1.0, 2.341e-08, 0.0, 1.0, 1.598e-07, 0.0, 1.0, 2.162e-08, 0.0, 1.0, -9.863e-10, 0.0, 1.0, 5.231e-08, 0.0, 1.0, 2.341e-08, 0.0, 1.0, -9.863e-10, 0.0, 1.0, 2.341e-08, 0.0, 1.0, 2.162e-08, 0.0, 1.0, -1.205e-08, 0.0, 1.0, 3.819e-08, 0.0, 1.0, -1.12e-08, 0.0, 1.0, -4.791e-09, 0.0, 1.0, 1.859e-08, 0.0, 1.0, -1.684e-09, 0.0, 1.0, 1.859e-08, 0.0, 1.0, -1.12e-08, 0.0, 1.0, -1.684e-09, 0.0, 1.0, 3.877e-08, 0.0, 1.0, -3.189e-07, 0.0, 1.0, -4.791e-09, 0.0, 1.0, 8.475e-08, 0.0, 1.0, 8.475e-08, 0.0, 1.0, 8.475e-08, 0.0, 1.0, 0.0002774, -0.0007586, 1.0, 3.877e-08, 0.0, 1.0, -4.791e-09, 0.0, 1.0, -4.791e-09, 0.0, 1.0, -1.684e-09, 0.0, 1.0, 1.349e-08, 0.0, 1.0, -1.684e-09, 0.0, 1.0, -8.222e-09, 0.0, 1.0, 3.121e-08, 0.0, 1.0, 1.349e-08, 0.0, 1.0, -1.684e-09, 0.0, 1.0, 3.121e-08, 0.0, 1.0, 0.01443, 0.003451, 0.9999, 0.01443, 0.003451, 0.9999, 0.01443, 0.003451, 0.9999, 0.0002774, -0.0007586, 1.0, -4.791e-09, 0.0, 1.0, -1.217e-09, 0.0, 1.0, -0.002506, 0.006857, 1.0, 0.0002774, -0.0007586, 1.0, -0.001995, 0.005459, 1.0, -4.791e-09, 0.0, 1.0, 1.349e-08, 0.0, 1.0, -1.217e-09, 0.0, 1.0, 2.232e-09, 0.0, 1.0, 0.0002774, -0.0007586, 1.0, 8.45e-10, 0.0, 1.0, -5.764e-07, 0.0, 1.0, -2.559e-08, 0.0, 1.0, -2.26e-08, 0.0, 1.0, -2.559e-08, 0.0, 1.0, 0.0, 0.0, 1.0, -2.26e-08, 0.0, 1.0, -2.26e-08, 0.0, 1.0, 0.0, 0.0, 1.0, -5.764e-07, 0.0, 1.0, 0.0, 0.0, 1.0, 0.0, 0.0, 1.0, 8.45e-10, 0.0, 1.0, 0.0, 0.0, 1.0, 2.232e-09, 0.0, 1.0, 8.45e-10, 0.0, 1.0, 2.232e-09, 0.0, 1.0, -0.001995, 0.005459, 1.0, 0.0002774, -0.0007586, 1.0, 8.45e-10, 0.0, 1.0, 0.0002774, -0.0007586, 1.0, -1.217e-09, 0.0, 1.0, 0.0, 0.0, 1.0, -1.75e-09, 0.0, 1.0, -3.04e-08, 0.0, 1.0, -1.75e-09, 0.0, 1.0, 5.71e-09, 0.0, 1.0, -3.04e-08, 0.0, 1.0, 0.0, 0.0, 1.0, 0.0, 0.0, 1.0, -3.04e-08, 0.0, 1.0, 0.0, 0.0, 1.0, 0.0, 0.0, 1.0, -3.04e-08, 0.0, 1.0, -3.501e-08, 0.0, 1.0, -2.89e-08, 0.0, 1.0, -1.532e-08, 0.0, 1.0, -2.89e-08, 0.0, 1.0, 0.0, 0.0, 1.0, -1.532e-08, 0.0, 1.0, -4.687e-08, 0.0, 1.0, 0.0, 0.0, 1.0, -3.474e-08, 0.0, 1.0, 0.0, 0.0, 1.0, -3.501e-08, 0.0, 1.0, 0.0, 0.0, 1.0, -3.474e-08, 0.0, 1.0, 0.0, 0.0, 1.0, 0.0, 0.0, 1.0, -3.474e-08, 0.0, 1.0, -1.872e-07, 0.0, 1.0, -4.687e-08, 0.0, 1.0, -1.532e-08, 0.0, 1.0, 0.0, 0.0, 1.0, -3.501e-08, 0.0, 1.0, 0.0, 0.0, 1.0, -2.116e-07, 0.0, 1.0, 2.45e-08, 0.0, 1.0, -2.116e-07, 0.0, 1.0, -3.04e-08, 0.0, 1.0, 2.45e-08, 0.0, 1.0, 2.45e-08, 0.0, 1.0, -3.04e-08, 0.0, 1.0, 5.71e-09, 0.0, 1.0, -3.04e-08, 0.0, 1.0, -1.532e-08, 0.0, 1.0, 0.0, 0.0, 1.0, 0.0, 0.0, 1.0, -2.886e-09, 0.0, 1.0, 8.45e-10, 0.0, 1.0, -2.886e-09, 0.0, 1.0, 1.082e-07, 0.0, 1.0, -4.109e-09, 0.0, 1.0, 1.082e-07, 0.0, 1.0, 2.45e-08, 0.0, 1.0, 5.71e-09, 0.0, 1.0, -2.886e-09, 0.0, 1.0, -4.109e-09, 0.0, 1.0, 8.45e-10, 0.0, 1.0, -4.109e-09, 0.0, 1.0, 1.082e-07, 0.0, 1.0, 5.71e-09, 0.0, 1.0, -1.217e-09, 0.0, 1.0, 0.0, 0.0, 1.0, 8.45e-10, 0.0, 1.0, -4.025e-09, 0.0, 1.0, 0.0, 0.0, 1.0, -3.664e-08, 0.0, 1.0, -4.025e-09, 0.0, 1.0, -3.664e-08, 0.0, 1.0, -4.505e-08, 0.0, 1.0, -2.061e-08, 0.0, 1.0, -4.025e-09, 0.0, 1.0, 2.966e-09, 0.0, 1.0, -4.025e-09, 0.0, 1.0, -4.505e-08, 0.0, 1.0, 2.966e-09, 0.0, 1.0, 1.219e-08, 0.0, 1.0, 1.71e-07, 0.0, 1.0, 2.264e-08, 0.0, 1.0, 1.71e-07, 0.0, 1.0, 0.0, 0.0, 1.0, 2.264e-08, 0.0, 1.0, -4.505e-08, 0.0, 1.0, 1.219e-08, 0.0, 1.0, 2.966e-09, 0.0, 1.0, 2.264e-08, 0.0, 1.0, 0.0, 0.0, 1.0, 1.219e-08, 0.0, 1.0, 0.0, 0.0, 1.0, 0.0, 0.0, 1.0, 0.0, 0.0, 1.0, 1.219e-08, 0.0, 1.0, 0.0, 0.0, 1.0, 0.0, 0.0, 1.0, 0.0, 0.0, 1.0, 8.944e-09, 0.0, 1.0, 1.219e-08, 0.0, 1.0, 8.944e-09, 0.0, 1.0, 0.0, 0.0, 1.0, 2.966e-09, 0.0, 1.0, 2.966e-09, 0.0, 1.0, -7.046e-09, 0.0, 1.0, -2.061e-08, 0.0, 1.0, -7.046e-09, 0.0, 1.0, 0.0, 0.0, 1.0, -8.222e-09, 0.0, 1.0, -8.222e-09, 0.0, 1.0, 0.0, 0.0, 1.0, 3.121e-08, 0.0, 1.0, 0.0, 0.0, 1.0, 0.0, 0.0, 1.0, 0.0, 0.0, 1.0, 0.0, 0.0, 1.0, 0.0, 0.0, 1.0, 0.0, 0.0, 1.0, 0.0, 0.0, 1.0, 0.0, 0.0, 1.0, 0.0, 0.0, 1.0, 0.0, 0.0, 1.0, 0.0, 0.0, 1.0, 0.0, 0.0, 1.0, 0.0, 0.0, 1.0, 3.121e-08, 0.0, 1.0, 0.0, 0.0, 1.0, -8.222e-09, 0.0, 1.0, -2.061e-08, 0.0, 1.0, -7.046e-09, 0.0, 1.0, 4.773e-09, 0.0, -1.0, -3.632e-08, 0.0, -1.0, 2.209e-08, 0.0, -1.0, 0.0, 0.0, -1.0, 0.0, 0.0, -1.0, -3.318e-08, 0.0, -1.0, -3.318e-08, 0.0, -1.0, 1.379e-08, 0.0, -1.0, -2.277e-08, 0.0, -1.0, 0.0, 0.0, -1.0, 1.379e-08, 0.0, -1.0, -3.318e-08, 0.0, -1.0, -2.277e-08, 0.0, -1.0, -4.363e-09, 0.0, -1.0, 0.0, 0.0, -1.0, -2.277e-08, 0.0, -1.0, 1.707e-08, 0.0, -1.0, -4.363e-09, 0.0, -1.0, -4.363e-09, 0.0, -1.0, -1.494e-08, 0.0, -1.0, -6.474e-09, 0.0, -1.0, 1.707e-08, 0.0, -1.0, -1.494e-08, 0.0, -1.0, -4.363e-09, 0.0, -1.0, 0.0, 0.0, -1.0, 1.664e-08, 0.0, -1.0, 0.0, 0.0, -1.0, 0.0, 0.0, -1.0, 1.664e-08, 0.0, -1.0, 1.379e-08, 0.0, -1.0, 1.379e-08, 0.0, -1.0, 1.707e-08, 0.0, -1.0, -2.277e-08, 0.0, -1.0, -6.02e-08, 0.0, -1.0, -6.268e-09, 0.0, -1.0, 8.738e-09, 0.0, -1.0, 8.738e-09, 0.0, -1.0, -1.937e-10, 0.0, -1.0, 1.707e-08, 0.0, -1.0, 1.707e-08, 0.0, -1.0, 1.379e-08, 0.0, -1.0, 1.664e-08, 0.0, -1.0, 0.0, 0.0, -1.0, -1.598e-07, 0.0, -1.0, -6.02e-08, 0.0, -1.0, 8.738e-09, 0.0, -1.0, -6.268e-09, 0.0, -1.0, -1.937e-10, 0.0, -1.0, -1.437e-08, 0.0, -1.0, -6.02e-08, 0.0, -1.0, -1.598e-07, 0.0, -1.0, -6.268e-09, 0.0, -1.0, -1.437e-08, 0.0, -1.0, 0.0, 0.0, -1.0, -6.268e-09, 0.0, -1.0, -6.02e-08, 0.0, -1.0, -1.437e-08, 0.0, -1.0, -1.937e-10, 0.0, -1.0, -1.494e-08, 0.0, -1.0, 1.707e-08, 0.0, -1.0, -1.633e-08, 0.0, -1.0, -6.474e-09, 0.0, -1.0, -2.239e-08, 0.0, -1.0, -2.239e-08, 0.0, -1.0, -6.474e-09, 0.0, -1.0, -1.494e-08, 0.0, -1.0, 4.748e-08, 0.0, -1.0, -1.633e-08, 0.0, -1.0, -1.594e-07, 0.0, -1.0, 1.695e-07, 0.0, -1.0, 1.695e-07, 0.0, -1.0, 1.695e-07, 0.0, -1.0, -0.0002789, 0.0007634, -1.0, -1.633e-08, 0.0, -1.0, 4.748e-08, 0.0, -1.0, -1.633e-08, 0.0, -1.0, -3.33e-09, 0.0, -1.0, -6.474e-09, 0.0, -1.0, -6.474e-09, 0.0, -1.0, -3.121e-08, 0.0, -1.0, -5.311e-09, 0.0, -1.0, -3.33e-09, 0.0, -1.0, -3.121e-08, 0.0, -1.0, -6.474e-09, 0.0, -1.0, -0.01443, -0.003451, -0.9999, -0.01443, -0.003451, -0.9999, -0.01443, -0.003451, -0.9999, -0.0002789, 0.0007634, -1.0, 7.066e-09, 0.0, -1.0, -1.633e-08, 0.0, -1.0, 0.9393, -0.3432, 0.0, 0.9393, -0.3432, 0.0, 0.9393, -0.3432, 0.0, 0.9393, -0.3432, 0.0, -1.633e-08, 0.0, -1.0, 7.066e-09, 0.0, -1.0, -3.33e-09, 0.0, -1.0, 1.785e-09, 0.0, -1.0, 3.629e-09, 0.0, -1.0, -0.0002789, 0.0007634, -1.0, 0.0, 0.0, -1.0, 0.0, 0.0, -1.0, 0.0, 0.0, -1.0, 0.0, 0.0, -1.0, 0.0, 0.0, -1.0, 0.0, 0.0, -1.0, 0.0, 0.0, -1.0, 0.0, 0.0, -1.0, 0.0, 0.0, -1.0, 0.0, 0.0, -1.0, 3.629e-09, 0.0, -1.0, 0.0, 0.0, -1.0, 0.0, 0.0, -1.0, 3.629e-09, 0.0, -1.0, 1.785e-09, 0.0, -1.0, 1.785e-09, 0.0, -1.0, -0.0002789, 0.0007634, -1.0, 0.001998, -0.005466, -1.0, 3.629e-09, 0.0, -1.0, 7.066e-09, 0.0, -1.0, -0.0002789, 0.0007634, -1.0, 0.0, 0.0, -1.0, -3.04e-08, 0.0, -1.0, -1.75e-09, 0.0, -1.0, -1.75e-09, 0.0, -1.0, -3.04e-08, 0.0, -1.0, -2.982e-10, 0.0, -1.0, 0.0, 0.0, -1.0, -3.04e-08, 0.0, -1.0, 0.0, 0.0, -1.0, 0.0, 0.0, -1.0, -3.04e-08, 0.0, -1.0, 0.0, 0.0, -1.0, 3.501e-08, 0.0, -1.0, 1.532e-08, 0.0, -1.0, 2.89e-08, 0.0, -1.0, 2.89e-08, 0.0, -1.0, 1.532e-08, 0.0, -1.0, 0.0, 0.0, -1.0, 4.687e-08, 0.0, -1.0, 3.474e-08, 0.0, -1.0, 0.0, 0.0, -1.0, 0.0, 0.0, -1.0, 0.0, 0.0, -1.0, 3.501e-08, 0.0, -1.0, 3.474e-08, 0.0, -1.0, 0.0, 0.0, -1.0, 0.0, 0.0, -1.0, 3.474e-08, 0.0, -1.0, 4.687e-08, 0.0, -1.0, 1.872e-07, 0.0, -1.0, 1.532e-08, 0.0, -1.0, 3.501e-08, 0.0, -1.0, 0.0, 0.0, -1.0, 0.0, 0.0, -1.0, -2.673e-08, 0.0, -1.0, -2.116e-07, 0.0, -1.0, -2.116e-07, 0.0, -1.0, -2.673e-08, 0.0, -1.0, -3.04e-08, 0.0, -1.0, -2.673e-08, 0.0, -1.0, -2.982e-10, 0.0, -1.0, -3.04e-08, 0.0, -1.0, -3.04e-08, 0.0, -1.0, 0.0, 0.0, -1.0, 1.532e-08, 0.0, -1.0, 0.0, 0.0, -1.0, 3.629e-09, 0.0, -1.0, 1.967e-09, 0.0, -1.0, 1.967e-09, 0.0, -1.0, 8.608e-09, 0.0, -1.0, 0.0, 0.0, -1.0, 0.0, 0.0, -1.0, -2.982e-10, 0.0, -1.0, -2.673e-08, 0.0, -1.0, 1.967e-09, 0.0, -1.0, 3.629e-09, 0.0, -1.0, 8.608e-09, 0.0, -1.0, 8.608e-09, 0.0, -1.0, -2.982e-10, 0.0, -1.0, 0.0, 0.0, -1.0, 7.066e-09, 0.0, -1.0, 3.629e-09, 0.0, -1.0, 0.0, 0.0, -1.0, 8.682e-08, 0.0, -1.0, 1.543e-08, 0.0, -1.0, 6.748e-08, 0.0, -1.0, 8.682e-08, 0.0, -1.0, -5.996e-09, 0.0, -1.0, 1.543e-08, 0.0, -1.0, 5.489e-08, 0.0, -1.0, 2.209e-08, 0.0, -1.0, 8.682e-08, 0.0, -1.0, 8.682e-08, 0.0, -1.0, 2.209e-08, 0.0, -1.0, -5.996e-09, 0.0, -1.0, -3.632e-08, 0.0, -1.0, 1.346e-08, 0.0, -1.0, -1.468e-07, 0.0, -1.0, -1.468e-07, 0.0, -1.0, 1.346e-08, 0.0, -1.0, 1.148e-07, 0.0, -1.0, -5.996e-09, 0.0, -1.0, 2.209e-08, 0.0, -1.0, -3.632e-08, 0.0, -1.0, 1.346e-08, 0.0, -1.0, -3.632e-08, 0.0, -1.0, 2.287e-08, 0.0, -1.0, 2.287e-08, 0.0, -1.0, -2.213e-08, 0.0, -1.0, 1.91e-07, 0.0, -1.0, -3.632e-08, 0.0, -1.0, -2.213e-08, 0.0, -1.0, 2.287e-08, 0.0, -1.0, -2.213e-08, 0.0, -1.0, -3.632e-08, 0.0, -1.0, 4.773e-09, 0.0, -1.0, 4.773e-09, 0.0, -1.0, 2.209e-08, 0.0, -1.0, 1.63e-07, 0.0, -1.0, 2.209e-08, 0.0, -1.0, 5.489e-08, 0.0, -1.0, 2.054e-08, 0.0, -1.0, 2.054e-08, 0.0, -1.0, -5.311e-09, 0.0, -1.0, 1.538e-08, 0.0, -1.0, -5.311e-09, 0.0, -1.0, -3.121e-08, 0.0, -1.0, 1.538e-08, 0.0, -1.0, 1.538e-08, 0.0, -1.0, 1.163e-08, 0.0, -1.0, 2.381e-08, 0.0, -1.0, 2.381e-08, 0.0, -1.0, 1.163e-08, 0.0, -1.0, 6.303e-08, 0.0, -1.0, 6.303e-08, 0.0, -1.0, 0.0, 0.0, -1.0, 0.0, 0.0, -1.0, 0.0, 0.0, -1.0, 6.303e-08, 0.0, -1.0, 1.163e-08, 0.0, -1.0, 1.163e-08, 0.0, -1.0, 1.538e-08, 0.0, -1.0, -3.121e-08, 0.0, -1.0, -5.311e-09, 0.0, -1.0, 2.054e-08, 0.0, -1.0, 5.489e-08, 0.0, -1.0, -0.9315, 0.3639, 0.0, -0.9315, 0.3639, 0.0, -0.9315, 0.3639, 0.0, -0.9315, 0.3639, 0.0, -0.5324, 0.8465, 0.0, -0.5324, 0.8465, 0.0, -0.5324, 0.8465, 0.0, -0.5324, 0.8465, 0.0, 0.9981, 0.06241, 0.0, 0.9981, 0.06241, 0.0, 0.9981, 0.06241, 0.0, 0.9981, 0.06241, 0.0, -0.9517, 0.3072, 0.0, -0.9517, 0.3072, 0.0, -0.9517, 0.3072, 0.0, -0.9517, 0.3072, 0.0, -0.8856, 0.4644, 0.0, -0.8856, 0.4644, 0.0, -0.8856, 0.4644, 0.0, -0.8856, 0.4644, 0.0, 0.8945, -0.447, 0.0, 0.8945, -0.447, 0.0, 0.8945, -0.447, 0.0, 0.8945, -0.447, 0.0, -0.4241, -0.9056, 0.0, -0.4241, -0.9056, 0.0, -0.4241, -0.9056, 0.0, -0.4241, -0.9056, 0.0, -0.4444, 0.8958, 0.0, -0.4444, 0.8958, 0.0, -0.4444, 0.8958, 0.0, -0.4444, 0.8958, 0.0, 0.3692, -0.9294, 0.0, 0.3692, -0.9294, 0.0, 0.3692, -0.9294, 0.0, 0.3692, -0.9294, 0.0, -0.6087, -0.7934, 0.0, -0.6087, -0.7934, 0.0, -0.6087, -0.7934, 0.0, -0.6087, -0.7934, 0.0, 0.8953, 0.4455, 0.0, 0.8953, 0.4455, 0.0, 0.8953, 0.4455, 0.0, 0.8953, 0.4455, 0.0, -0.4649, -0.8854, 0.0, -0.4649, -0.8854, 0.0, -0.4649, -0.8854, 0.0, -0.4649, -0.8854, 0.0, -0.8959, -0.4442, 0.0, -0.8959, -0.4442, 0.0, -0.8959, -0.4442, 0.0, -0.8959, -0.4442, 0.0, 0.9872, -0.1596, 0.0, 0.9872, -0.1596, 0.0, 0.9872, -0.1596, 0.0, 0.9872, -0.1596, 0.0, -0.5279, -0.8493, 0.0, -0.5279, -0.8493, 0.0, -0.5279, -0.8493, 0.0, -0.5279, -0.8493, 0.0, -0.565, -0.8251, 0.0, -0.565, -0.8251, 0.0, -0.565, -0.8251, 0.0, -0.565, -0.8251, 0.0, 0.8039, 0.5947, 0.0, 0.8039, 0.5947, 0.0, 0.8039, 0.5947, 0.0, 0.8039, 0.5947, 0.0, -0.03839, -0.9993, 0.0, -0.03839, -0.9993, 0.0, -0.03839, -0.9993, 0.0, -0.03839, -0.9993, 0.0, -0.6289, 0.7775, 0.0, -0.6289, 0.7775, 0.0, -0.6289, 0.7775, 0.0, -0.6289, 0.7775, 0.0, 0.8716, 0.4902, 0.0, 0.8716, 0.4902, 0.0, 0.8716, 0.4902, 0.0, 0.8716, 0.4902, 0.0, -0.6769, 0.7361, 0.0, -0.6769, 0.7361, 0.0, -0.6769, 0.7361, 0.0, -0.6769, 0.7361, 0.0, 0.9182, -0.396, 0.0, 0.9182, -0.396, 0.0, 0.9182, -0.396, 0.0, 0.9182, -0.396, 0.0, -0.8184, 0.5747, 0.0, -0.8184, 0.5747, 0.0, -0.8184, 0.5747, 0.0, -0.8184, 0.5747, 0.0, 0.9401, 0.341, 0.0, 0.9401, 0.341, 0.0, 0.9401, 0.341, 0.0, 0.9401, 0.341, 0.0, -0.8623, 0.5065, 0.0, -0.8623, 0.5065, 0.0, -0.8623, 0.5065, 0.0, -0.8623, 0.5065, 0.0, 0.8295, -0.5585, 0.0, 0.8295, -0.5585, 0.0, 0.8295, -0.5585, 0.0, 0.8295, -0.5585, 0.0, -0.9549, 0.297, 0.0, -0.9549, 0.297, 0.0, -0.9549, 0.297, 0.0, -0.9549, 0.297, 0.0, 0.3923, -0.9198, 0.0, 0.3923, -0.9198, 0.0, 0.3923, -0.9198, 0.0, 0.3923, -0.9198, 0.0, 0.9896, -0.1437, 0.0, 0.9896, -0.1437, 0.0, 0.9896, -0.1437, 0.0, 0.9896, -0.1437, 0.0, 0.992, 0.1265, 0.0, 0.992, 0.1265, 0.0, 0.992, 0.1265, 0.0, 0.992, 0.1265, 0.0, -0.26, 0.9656, 0.0, -0.26, 0.9656, 0.0, -0.26, 0.9656, 0.0, -0.26, 0.9656, 0.0, 0.8696, -0.4937, 0.0, 0.8696, -0.4937, 0.0, 0.8696, -0.4937, 0.0, 0.8696, -0.4937, 0.0, -0.7663, -0.6424, 0.0, -0.7663, -0.6424, 0.0, -0.7663, -0.6424, 0.0, -0.7663, -0.6424, 0.0, 0.9572, -0.2895, 0.0, 0.9572, -0.2895, 0.0, 0.9572, -0.2895, 0.0, 0.9572, -0.2895, 0.0, -0.8206, -0.5715, 0.0, -0.8206, -0.5715, 0.0, -0.8206, -0.5715, 0.0, -0.8206, -0.5715, 0.0, 0.5369, 0.8436, 0.0, 0.5369, 0.8436, 0.0, 0.5369, 0.8436, 0.0, 0.5369, 0.8436, 0.0, 0.7289, -0.6846, 0.0, 0.7289, -0.6846, 0.0, 0.7289, -0.6846, 0.0, 0.7289, -0.6846, 0.0, -0.9724, 0.2332, 0.0, -0.9724, 0.2332, 0.0, -0.9724, 0.2332, 0.0, -0.9724, 0.2332, 0.0, -0.5309, 0.8474, 0.0, -0.5309, 0.8474, 0.0, -0.5309, 0.8474, 0.0, -0.5309, 0.8474, 0.0, 0.6049, -0.7963, 0.0, 0.6049, -0.7963, 0.0, 0.6049, -0.7963, 0.0, 0.6049, -0.7963, 0.0, 0.902, 0.4318, 0.0, 0.902, 0.4318, 0.0, 0.902, 0.4318, 0.0, 0.902, 0.4318, 0.0, -0.2869, 0.958, 0.0, -0.2869, 0.958, 0.0, -0.2869, 0.958, 0.0, -0.2869, 0.958, 0.0, -0.5048, 0.8632, 0.0, -0.5048, 0.8632, 0.0, -0.5048, 0.8632, 0.0, -0.5048, 0.8632, 0.0, -1.0, 0.0, 0.0, -1.0, 0.0, 0.0, -1.0, 0.0, 0.0, -1.0, 0.0, 0.0, 0.3174, 0.9483, 0.0, 0.3174, 0.9483, 0.0, 0.3174, 0.9483, 0.0, 0.3174, 0.9483, 0.0, 0.5422, -0.8403, 0.0, 0.5422, -0.8403, 0.0, 0.5422, -0.8403, 0.0, 0.5422, -0.8403, 0.0, -0.4992, 0.8665, 0.0, -0.4992, 0.8665, 0.0, -0.4992, 0.8665, 0.0, -0.4992, 0.8665, 0.0, 0.548, 0.8365, 0.0, 0.548, 0.8365, 0.0, 0.548, 0.8365, 0.0, 0.548, 0.8365, 0.0, 0.1355, -0.9908, 0.0, 0.1355, -0.9908, 0.0, 0.1355, -0.9908, 0.0, 0.1355, -0.9908, 0.0, -0.9811, 0.1934, 0.0, -0.9811, 0.1934, 0.0, -0.9811, 0.1934, 0.0, -0.9811, 0.1934, 0.0, -0.7345, 0.6786, 0.0, -0.7345, 0.6786, 0.0, -0.7345, 0.6786, 0.0, -0.7345, 0.6786, 0.0, 0.9097, -0.4152, 0.0, 0.9097, -0.4152, 0.0, 0.9097, -0.4152, 0.0, 0.9097, -0.4152, 0.0, 0.7763, 0.6304, 0.0, 0.7763, 0.6304, 0.0, 0.7763, 0.6304, 0.0, 0.7763, 0.6304, 0.0, -0.1973, 0.9803, 0.0, -0.1973, 0.9803, 0.0, -0.1973, 0.9803, 0.0, -0.1973, 0.9803, 0.0, 0.9667, -0.2561, 0.0, 0.9667, -0.2561, 0.0, 0.9667, -0.2561, 0.0, 0.9667, -0.2561, 0.0, -0.3367, -0.9416, 0.0, -0.3367, -0.9416, 0.0, -0.3367, -0.9416, 0.0, -0.3367, -0.9416, 0.0, 0.8572, -0.515, 0.0, 0.8572, -0.515, 0.0, 0.8572, -0.515, 0.0, 0.8572, -0.515, 0.0, 0.6307, -0.7761, 0.0, 0.6307, -0.7761, 0.0, 0.6307, -0.7761, 0.0, 0.6307, -0.7761, 0.0, 0.4192, -0.9079, 0.0, 0.4192, -0.9079, 0.0, 0.4192, -0.9079, 0.0, 0.4192, -0.9079, 0.0, -0.6023, 0.7983, 0.0, -0.6023, 0.7983, 0.0, -0.6023, 0.7983, 0.0, -0.6023, 0.7983, 0.0, 0.1415, 0.9899, 0.0, 0.1415, 0.9899, 0.0, 0.1415, 0.9899, 0.0, 0.1415, 0.9899, 0.0, 0.3519, -0.936, 0.0, 0.3519, -0.936, 0.0, 0.3519, -0.936, 0.0, 0.3519, -0.936, 0.0, -0.1854, 0.9827, 0.0, -0.1854, 0.9827, 0.0, -0.1854, 0.9827, 0.0, -0.1854, 0.9827, 0.0, 0.09973, -0.995, 0.0, 0.09973, -0.995, 0.0, 0.09973, -0.995, 0.0, 0.09973, -0.995, 0.0, -0.09177, -0.9958, 0.0, -0.09177, -0.9958, 0.0, -0.08901, -0.996, 0.0, -0.08901, -0.996, 0.0, 0.3463, 0.9381, 0.0, 0.3463, 0.9381, 0.0, 0.3463, 0.9381, 0.0, 0.3463, 0.9381, 0.0, -0.7225, -0.6913, 0.0, -0.7225, -0.6913, 0.0, -0.7225, -0.6913, 0.0, -0.7225, -0.6913, 0.0, -0.09453, -0.9955, 0.0, -0.09453, -0.9955, 0.0, -0.09177, -0.9958, 0.0, -0.09177, -0.9958, 0.0, 0.8413, 0.5406, 0.0, 0.8413, 0.5406, 0.0, 0.8413, 0.5406, 0.0, 0.8413, 0.5406, 0.0, -0.3475, 0.9377, 0.0, -0.3475, 0.9377, 0.0, -0.3475, 0.9377, 0.0, -0.3475, 0.9377, 0.0, -0.9943, -0.1062, 0.0, -0.9943, -0.1062, 0.0, -0.9943, -0.1062, 0.0, -0.9943, -0.1062, 0.0, 0.9593, 0.2825, 0.0, 0.9593, 0.2825, 0.0, 0.9593, 0.2825, 0.0, 0.9593, 0.2825, 0.0, 0.0724, 0.9974, 0.0, 0.0724, 0.9974, 0.0, 0.0724, 0.9974, 0.0, 0.0724, 0.9974, 0.0, -0.84, 0.5426, 0.0, -0.84, 0.5426, 0.0, -0.84, 0.5426, 0.0, -0.84, 0.5426, 0.0, -0.1282, 0.9917, 0.0, -0.1282, 0.9917, 0.0, -0.1282, 0.9917, 0.0, -0.1282, 0.9917, 0.0, -0.9589, 0.2838, 0.0, -0.9589, 0.2838, 0.0, -0.9589, 0.2838, 0.0, -0.9589, 0.2838, 0.0, -0.9487, -0.3161, 0.0, -0.9487, -0.3161, 0.0, -0.9487, -0.3161, 0.0, -0.9487, -0.3161, 0.0, 0.1874, 0.9823, 0.0, 0.1874, 0.9823, 0.0, 0.1874, 0.9823, 0.0, 0.1874, 0.9823, 0.0, -0.5466, 0.8374, 0.0, -0.5466, 0.8374, 0.0, -0.5466, 0.8374, 0.0, -0.5466, 0.8374, 0.0, -0.8484, -0.5293, 0.0, -0.8484, -0.5293, 0.0, -0.8484, -0.5293, 0.0, -0.8484, -0.5293, 0.0, -0.4077, 0.9131, 0.0, -0.4077, 0.9131, 0.0, -0.4077, 0.9131, 0.0, -0.4077, 0.9131, 0.0, 0.8656, 0.5008, 0.0, 0.8656, 0.5008, 0.0, 0.8656, 0.5008, 0.0, 0.8656, 0.5008, 0.0, -1.0, 0.0, 0.0, -1.0, 0.0, 0.0, -1.0, 0.0, 0.0, -1.0, 0.0, 0.0, 0.0, 1.0, 0.0, 0.0, 1.0, 0.0, 0.0, 1.0, 0.0, 0.0, 1.0, 0.0, 1.0, 0.0, 0.0, 1.0, 0.0, 0.0, 1.0, 0.0, 0.0, 1.0, 0.0, 0.0, 0.0, -1.0, 0.0, 0.0, -1.0, 0.0, 0.0, -1.0, 0.0, 0.0, -1.0, 0.0, 0.0, 0.0, -1.0, 0.0, 0.0, -1.0, 0.0, 0.0, -1.0, 0.0, 0.0, -1.0, 0.0, 0.0, 1.0, 0.0, 0.0, 1.0, 0.0, 0.0, 1.0, 0.0, 0.0, 1.0, 1.0, -1.574e-07, 0.0, 1.0, -1.574e-07, 0.0, 1.0, -1.574e-07, 0.0, 1.0, -1.574e-07, 0.0, -0.005234, -0.01672, 0.9998, -0.005234, -0.01672, 0.9998, -0.005234, -0.01672, 0.9998, 0.001998, -0.005466, -1.0, -0.0002789, 0.0007634, -1.0, 0.002506, -0.006857, -1.0, 0.005234, 0.01672, -0.9998, 0.005234, 0.01672, -0.9998, 0.005234, 0.01672, -0.9998, 0.0, -1.0, 0.0, 0.0, -1.0, 0.0, 0.0, -1.0, 0.0, 0.0, -1.0, 0.0])] * 3)])

# ---- objects
ob_light = bpy.data.objects.new('Light', light_light)
ob_camera = bpy.data.objects.new('Camera', cam_camera)
ob_poo = bpy.data.objects.new('Poo', me_cube_001)
ob_poo_001 = bpy.data.objects.new('Poo.001', me_cube_002)
ob_cube = bpy.data.objects.new('Cube', me_cube_003)
ob_sun = bpy.data.objects.new('Sun', light_sun)

# ---- transforms, parenting, visibility, modifiers, constraints
ob_light.location = (4.076, 1.005, 5.904)
ob_light.rotation_euler = (0.6503, 0.05522, 1.866)
ob_light.lock_rotations_4d = False
ob_light.empty_display_type = 'ARROWS'
ob_light.color = (0.0, 0.0, 0.0, 0.0)
ob_light.lineart.crease_threshold = 0.0
ob_camera.location = (7.359, -6.926, 4.958)
ob_camera.rotation_euler = (1.109, 0.0, 0.8149)
ob_camera.lock_rotations_4d = False
ob_camera.empty_display_type = 'ARROWS'
ob_camera.color = (0.0, 0.0, 0.0, 0.0)
ob_camera.display_type = 'WIRE'
ob_camera.lineart.crease_threshold = 0.0
ob_poo.location = (-0.2921, 0.2932, 0.0)
ob_poo.scale = (1.964, 1.964, 1.964)
ob_poo.lock_rotations_4d = False
ob_poo.empty_display_type = 'ARROWS'
ob_poo.lineart.crease_threshold = 0.0
ob_poo_001.location = (-0.4901, 0.04301, 0.0)
ob_poo_001.scale = (0.0, 0.0, 0.0)
ob_poo_001.lock_rotations_4d = False
ob_poo_001.empty_display_type = 'ARROWS'
ob_poo_001.lineart.crease_threshold = 0.0
ob_cube.location = (0.0, 0.0, 0.0)
ob_cube.rotation_euler = (-1.629e-07, 0.0, 0.0)
ob_cube.color = (0.8, 0.8, 0.8, 1.0)
ob_cube.lineart.crease_threshold = 0.0
ob_sun.location = (0.0, 0.0, 0.0)
ob_sun.color = (0.8, 0.8, 0.8, 1.0)
ob_sun.lineart.crease_threshold = 0.0

# ---- collection membership
col_collection.objects.link(ob_light)
col_collection.objects.link(ob_camera)
col_collection.objects.link(ob_poo)
col_collection.objects.link(ob_poo_001)
col_collection.objects.link(ob_cube)
col_collection.objects.link(ob_sun)

# ---- scene / render settings (as saved in the file)
scene.camera = ob_camera
scene.frame_start = 1; scene.frame_end = 80; scene.frame_set(14)
scene.render.engine = 'CYCLES'
scene.cycles.use_denoising = False
scene.cycles.samples = 128
scene.cycles.sampling_pattern = 'TABULATED_SOBOL'
scene.cycles.use_adaptive_sampling = False
scene.cycles.use_light_tree = False
scene.cycles.bake_type = 'DIFFUSE'
scene.view_settings.view_transform = 'Filmic'
bpy.context.view_layer.update()
